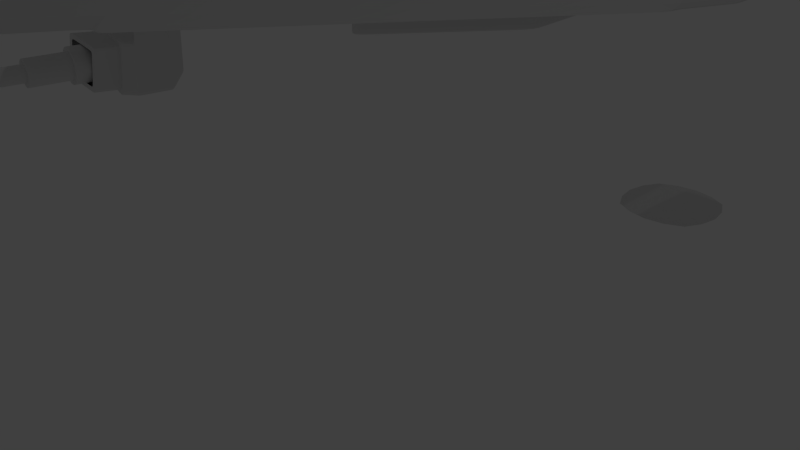 # Source: nave1.blend  (saved by Blender 2.75.0; exported with 4.5.12 LTS)
import bpy
from mathutils import Matrix  # noqa: F401  (used for matrix-valued properties, if any)

bpy.ops.wm.read_factory_settings(use_empty=True)
scene = bpy.context.scene
scene.name = 'Scene'

# ---- collections
col_collection_1 = bpy.data.collections.new('Collection 1'); scene.collection.children.link(col_collection_1)

# ---- materials (node trees are filled in below, after node groups)
mat_material = bpy.data.materials.new('Material')
mat_material.alpha_threshold = 0.0
mat_material.use_transparent_shadow = False
mat_material.roughness = 0.5
mat_material.line_color = (0.0, 0.0, 0.0, 1.0)

# ---- material node trees

# ---- world
world_world = bpy.data.worlds.new('World'); scene.world = world_world
world_world.color = (0.05088, 0.05088, 0.05088)
world_world.use_sun_shadow = False
world_world.sun_shadow_jitter_overblur = 0.0
world_world.cycles.sampling_method = 'MANUAL'
world_world.cycles.sample_map_resolution = 256

# ---- cameras
cam_camera = bpy.data.cameras.new('Camera')
cam_camera.clip_end = 100.0
cam_camera.lens = 35.0
cam_camera.sensor_width = 32.0
cam_camera.sensor_height = 18.0
cam_camera.ortho_scale = 7.314
cam_camera.dof.focus_distance = 0.0
cam_camera.dof.aperture_fstop = 128.0

# ---- lights
light_lamp = bpy.data.lights.new('Lamp', 'POINT')
light_lamp.transmission_factor = 0.0
light_lamp.cutoff_distance = 30.0
light_lamp.energy = 100.0
light_lamp.shadow_buffer_clip_start = 1.001
light_lamp.shadow_soft_size = 0.1
light_lamp.shadow_maximum_resolution = 0.006
light_lamp.use_absolute_resolution = True
light_lamp.cycles.use_multiple_importance_sampling = False

# ---- meshes
me_cube_021 = bpy.data.meshes.new('Cube.021')
me_cube_021.from_pydata([(-1.0, -1.0, -1.0), (-1.0, -1.0, 1.0), (-1.0, 1.0, -1.0), (-1.0, 1.0, 1.0), (1.0, -1.0, -1.0), (1.0, -1.0, 1.0), (1.0, 1.0, -1.0), (1.0, 1.0, 1.0)], [], [(1, 3, 2, 0), (3, 7, 6, 2), (7, 5, 4, 6), (5, 1, 0, 4), (0, 2, 6, 4), (5, 7, 3, 1)])
me_cube_021.use_remesh_preserve_volume = False
me_cube_021.use_remesh_preserve_attributes = False
me_cube_021.use_mirror_vertex_groups = False
me_cube_021.update()
me_cube_020 = bpy.data.meshes.new('Cube.020')
me_cube_020.from_pydata([(-0.8041, -1.0, -0.8041), (-0.8041, -1.0, 0.8041), (-1.0, 1.0, -1.0), (-1.0, 1.0, 1.0), (0.8041, -1.0, -0.8041), (0.8041, -1.0, 0.8041), (1.0, 1.0, -1.0), (1.0, 1.0, 1.0), (-1.0, -1.0, -1.0), (-1.0, -1.0, 1.0), (1.0, -1.0, 1.0), (1.0, -1.0, -1.0), (-0.8041, 0.7447, -0.8041), (-0.8041, 0.7447, 0.8041), (0.8041, 0.7447, 0.8041), (0.8041, 0.7447, -0.8041)], [], [(9, 3, 2, 8), (3, 7, 6, 2), (7, 10, 11, 6), (5, 1, 13, 14), (8, 2, 6, 11), (10, 7, 3, 9), (0, 1, 9, 8), (5, 4, 11, 10), (1, 5, 10, 9), (4, 0, 8, 11), (14, 13, 12, 15), (1, 0, 12, 13), (0, 4, 15, 12), (4, 5, 14, 15)])
me_cube_020.use_remesh_preserve_volume = False
me_cube_020.use_remesh_preserve_attributes = False
me_cube_020.use_mirror_vertex_groups = False
me_cube_020.update()
me_cube_001 = bpy.data.meshes.new('Cube.001')
me_cube_001.from_pydata([(-1.0, -1.0, -1.0), (-1.0, -1.0, 1.0), (-1.0, 1.0, -1.0), (-1.0, 1.0, 1.0), (1.0, -1.0, -1.0), (1.0, -1.0, 1.0), (1.0, 1.0, -1.0), (1.0, 1.0, 1.0)], [], [(1, 3, 2, 0), (3, 7, 6, 2), (7, 5, 4, 6), (5, 1, 0, 4), (0, 2, 6, 4), (5, 7, 3, 1)])
me_cube_001.use_remesh_preserve_volume = False
me_cube_001.use_remesh_preserve_attributes = False
me_cube_001.use_mirror_vertex_groups = False
me_cube_001.update()
me_cylinder_003 = bpy.data.meshes.new('Cylinder.003')
me_cylinder_003.from_pydata([(-2.044e-08, 1.293, -1.159), (-1.249e-07, 0.7972, 1.153), (0.2522, 1.268, -1.159), (0.1555, 0.7819, 1.153), (0.4947, 1.194, -1.159), (0.3051, 0.7365, 1.153), (0.7181, 1.075, -1.159), (0.4429, 0.6629, 1.153), (0.914, 0.914, -1.159), (0.5637, 0.5637, 1.153), (1.075, 0.7181, -1.159), (0.6629, 0.4429, 1.153), (1.194, 0.4947, -1.159), (0.7365, 0.3051, 1.153), (1.268, 0.2522, -1.159), (0.7819, 0.1555, 1.153), (1.293, 3.382e-08, -1.159), (0.7972, 1.33e-08, 1.153), (1.268, -0.2522, -1.159), (0.7819, -0.1555, 1.153), (1.194, -0.4947, -1.159), (0.7365, -0.3051, 1.153), (1.075, -0.7181, -1.159), (0.6629, -0.4429, 1.153), (0.914, -0.914, -1.159), (0.5637, -0.5637, 1.153), (0.7181, -1.075, -1.159), (0.4429, -0.6629, 1.153), (0.4947, -1.194, -1.159), (0.3051, -0.7365, 1.153), (0.2522, -1.268, -1.159), (0.1555, -0.7819, 1.153), (-4.416e-07, -1.293, -1.159), (-2.729e-07, -0.7972, 1.153), (-0.2522, -1.268, -1.159), (-0.1555, -0.7819, 1.153), (-0.4947, -1.194, -1.159), (-0.3051, -0.7365, 1.153), (-0.7181, -1.075, -1.159), (-0.4429, -0.6629, 1.153), (-0.914, -0.914, -1.159), (-0.5637, -0.5637, 1.153), (-1.075, -0.7181, -1.159), (-0.6629, -0.4429, 1.153), (-1.194, -0.4947, -1.159), (-0.7365, -0.3051, 1.153), (-1.268, -0.2522, -1.159), (-0.7819, -0.1555, 1.153), (-1.293, 1.184e-06, -1.159), (-0.7972, 7.63e-07, 1.153), (-1.268, 0.2522, -1.159), (-0.7819, 0.1555, 1.153), (-1.194, 0.4947, -1.159), (-0.7365, 0.3051, 1.153), (-1.075, 0.7181, -1.159), (-0.6629, 0.4429, 1.153), (-0.914, 0.914, -1.159), (-0.5637, 0.5637, 1.153), (-0.7181, 1.075, -1.159), (-0.4429, 0.6629, 1.153), (-0.4947, 1.194, -1.159), (-0.3051, 0.7365, 1.153), (-0.2522, 1.268, -1.159), (-0.1555, 0.7819, 1.153), (0.2098, 1.055, 1.11), (-5.281e-09, 1.076, 1.11), (0.4116, 0.9937, 1.11), (0.5976, 0.8943, 1.11), (0.7606, 0.7606, 1.11), (0.8943, 0.5976, 1.11), (0.9937, 0.4116, 1.11), (1.055, 0.2098, 1.11), (1.076, 6.473e-08, 1.11), (1.055, -0.2098, 1.11), (0.9937, -0.4116, 1.11), (0.8943, -0.5976, 1.11), (0.7606, -0.7606, 1.11), (0.5976, -0.8943, 1.11), (0.4116, -0.9937, 1.11), (0.2098, -1.055, 1.11), (-3.558e-07, -1.076, 1.11), (-0.2098, -1.055, 1.11), (-0.4116, -0.9937, 1.11), (-0.5976, -0.8943, 1.11), (-0.7606, -0.7606, 1.11), (-0.8943, -0.5976, 1.11), (-0.9937, -0.4116, 1.11), (-1.055, -0.2098, 1.11), (-1.076, 1.022e-06, 1.11), (-1.055, 0.2098, 1.11), (-0.9937, 0.4116, 1.11), (-0.8943, 0.5976, 1.11), (-0.7606, 0.7606, 1.11), (-0.5976, 0.8943, 1.11), (-0.4116, 0.9937, 1.11), (-0.2098, 1.055, 1.11), (0.2012, 1.011, -0.4561), (-1.82e-07, 1.031, -0.4561), (0.3946, 0.9527, -0.4561), (0.5729, 0.8574, -0.4561), (0.7292, 0.7292, -0.4561), (0.8574, 0.5729, -0.4561), (0.9527, 0.3946, -0.4561), (1.011, 0.2012, -0.4561), (1.031, -4.676e-08, -0.4561), (1.011, -0.2012, -0.4561), (0.9527, -0.3946, -0.4561), (0.8574, -0.5729, -0.4561), (0.7292, -0.7292, -0.4561), (0.5729, -0.8574, -0.4561), (0.3946, -0.9527, -0.4561), (0.2012, -1.011, -0.4561), (-3.735e-07, -1.031, -0.4561), (-0.2012, -1.011, -0.4561), (-0.3946, -0.9527, -0.4561), (-0.5729, -0.8574, -0.4561), (-0.7292, -0.7292, -0.4561), (-0.8574, -0.5729, -0.4561), (-0.9527, -0.3946, -0.4561), (-1.011, -0.2012, -0.4561), (-1.031, 9.229e-07, -0.4561), (-1.011, 0.2012, -0.4561), (-0.9527, 0.3946, -0.4561), (-0.8574, 0.5729, -0.4561), (-0.7292, 0.7292, -0.4561), (-0.5729, 0.8574, -0.4561), (-0.3946, 0.9527, -0.4561), (-0.2012, 1.011, -0.4561)], [], [(0, 65, 64, 2), (2, 64, 66, 4), (4, 66, 67, 6), (6, 67, 68, 8), (8, 68, 69, 10), (10, 69, 70, 12), (12, 70, 71, 14), (14, 71, 72, 16), (16, 72, 73, 18), (18, 73, 74, 20), (20, 74, 75, 22), (22, 75, 76, 24), (24, 76, 77, 26), (26, 77, 78, 28), (28, 78, 79, 30), (30, 79, 80, 32), (32, 80, 81, 34), (34, 81, 82, 36), (36, 82, 83, 38), (38, 83, 84, 40), (40, 84, 85, 42), (42, 85, 86, 44), (44, 86, 87, 46), (46, 87, 88, 48), (48, 88, 89, 50), (50, 89, 90, 52), (52, 90, 91, 54), (54, 91, 92, 56), (56, 92, 93, 58), (58, 93, 94, 60), (63, 61, 126, 127), (62, 95, 65, 0), (60, 94, 95, 62), (0, 2, 4, 6, 8, 10, 12, 14, 16, 18, 20, 22, 24, 26, 28, 30, 32, 34, 36, 38, 40, 42, 44, 46, 48, 50, 52, 54, 56, 58, 60, 62), (1, 3, 64, 65), (3, 5, 66, 64), (5, 7, 67, 66), (7, 9, 68, 67), (9, 11, 69, 68), (11, 13, 70, 69), (13, 15, 71, 70), (15, 17, 72, 71), (17, 19, 73, 72), (19, 21, 74, 73), (21, 23, 75, 74), (23, 25, 76, 75), (25, 27, 77, 76), (27, 29, 78, 77), (29, 31, 79, 78), (31, 33, 80, 79), (33, 35, 81, 80), (35, 37, 82, 81), (37, 39, 83, 82), (39, 41, 84, 83), (41, 43, 85, 84), (43, 45, 86, 85), (45, 47, 87, 86), (47, 49, 88, 87), (49, 51, 89, 88), (51, 53, 90, 89), (53, 55, 91, 90), (55, 57, 92, 91), (57, 59, 93, 92), (59, 61, 94, 93), (61, 63, 95, 94), (63, 1, 65, 95), (96, 97, 127, 126, 125, 124, 123, 122, 121, 120, 119, 118, 117, 116, 115, 114, 113, 112, 111, 110, 109, 108, 107, 106, 105, 104, 103, 102, 101, 100, 99, 98), (37, 35, 113, 114), (11, 9, 100, 101), (1, 63, 127, 97), (39, 37, 114, 115), (13, 11, 101, 102), (41, 39, 115, 116), (15, 13, 102, 103), (43, 41, 116, 117), (17, 15, 103, 104), (45, 43, 117, 118), (19, 17, 104, 105), (47, 45, 118, 119), (21, 19, 105, 106), (49, 47, 119, 120), (23, 21, 106, 107), (51, 49, 120, 121), (25, 23, 107, 108), (53, 51, 121, 122), (27, 25, 108, 109), (55, 53, 122, 123), (29, 27, 109, 110), (3, 1, 97, 96), (57, 55, 123, 124), (31, 29, 110, 111), (5, 3, 96, 98), (59, 57, 124, 125), (33, 31, 111, 112), (7, 5, 98, 99), (61, 59, 125, 126), (35, 33, 112, 113), (9, 7, 99, 100)])
me_cylinder_003.use_remesh_preserve_volume = False
me_cylinder_003.use_remesh_preserve_attributes = False
me_cylinder_003.use_mirror_vertex_groups = False
me_cylinder_003.update()
me_cylinder_002 = bpy.data.meshes.new('Cylinder.002')
me_cylinder_002.from_pydata([(0.0, 1.0, -1.0), (-9.408e-08, 0.7536, 1.0), (0.1951, 0.9808, -1.0), (0.147, 0.7391, 1.0), (0.3827, 0.9239, -1.0), (0.2884, 0.6962, 1.0), (0.5556, 0.8315, -1.0), (0.4187, 0.6266, 1.0), (0.7071, 0.7071, -1.0), (0.5329, 0.5329, 1.0), (0.8315, 0.5556, -1.0), (0.6266, 0.4187, 1.0), (0.9239, 0.3827, -1.0), (0.6962, 0.2884, 1.0), (0.9808, 0.1951, -1.0), (0.7391, 0.147, 1.0), (1.0, 7.55e-08, -1.0), (0.7536, 3.768e-08, 1.0), (0.9808, -0.1951, -1.0), (0.7391, -0.147, 1.0), (0.9239, -0.3827, -1.0), (0.6962, -0.2884, 1.0), (0.8315, -0.5556, -1.0), (0.6266, -0.4187, 1.0), (0.7071, -0.7071, -1.0), (0.5329, -0.5329, 1.0), (0.5556, -0.8315, -1.0), (0.4187, -0.6266, 1.0), (0.3827, -0.9239, -1.0), (0.2884, -0.6962, 1.0), (0.1951, -0.9808, -1.0), (0.147, -0.7391, 1.0), (-3.258e-07, -1.0, -1.0), (-2.502e-07, -0.7536, 1.0), (-0.1951, -0.9808, -1.0), (-0.147, -0.7391, 1.0), (-0.3827, -0.9239, -1.0), (-0.2884, -0.6962, 1.0), (-0.5556, -0.8315, -1.0), (-0.4187, -0.6266, 1.0), (-0.7071, -0.7071, -1.0), (-0.5329, -0.5329, 1.0), (-0.8315, -0.5556, -1.0), (-0.6266, -0.4187, 1.0), (-0.9239, -0.3827, -1.0), (-0.6962, -0.2884, 1.0), (-0.9808, -0.1951, -1.0), (-0.7391, -0.147, 1.0), (-1.0, 9.656e-07, -1.0), (-0.7536, 7.405e-07, 1.0), (-0.9808, 0.1951, -1.0), (-0.7391, 0.147, 1.0), (-0.9239, 0.3827, -1.0), (-0.6962, 0.2884, 1.0), (-0.8315, 0.5556, -1.0), (-0.6266, 0.4187, 1.0), (-0.7071, 0.7071, -1.0), (-0.5329, 0.5329, 1.0), (-0.5556, 0.8315, -1.0), (-0.4187, 0.6266, 1.0), (-0.3827, 0.9239, -1.0), (-0.2884, 0.6962, 1.0), (-0.1951, 0.9808, -1.0), (-0.147, 0.7391, 1.0), (0.1951, 0.9808, 1.0), (0.0, 1.0, 1.0), (0.3827, 0.9239, 1.0), (0.5556, 0.8315, 1.0), (0.7071, 0.7071, 1.0), (0.8315, 0.5556, 1.0), (0.9239, 0.3827, 1.0), (0.9808, 0.1951, 1.0), (1.0, 7.55e-08, 1.0), (0.9808, -0.1951, 1.0), (0.9239, -0.3827, 1.0), (0.8315, -0.5556, 1.0), (0.7071, -0.7071, 1.0), (0.5556, -0.8315, 1.0), (0.3827, -0.9239, 1.0), (0.1951, -0.9808, 1.0), (-3.258e-07, -1.0, 1.0), (-0.1951, -0.9808, 1.0), (-0.3827, -0.9239, 1.0), (-0.5556, -0.8315, 1.0), (-0.7071, -0.7071, 1.0), (-0.8315, -0.5556, 1.0), (-0.9239, -0.3827, 1.0), (-0.9808, -0.1951, 1.0), (-1.0, 9.656e-07, 1.0), (-0.9808, 0.1951, 1.0), (-0.9239, 0.3827, 1.0), (-0.8315, 0.5556, 1.0), (-0.7071, 0.7071, 1.0), (-0.5556, 0.8315, 1.0), (-0.3827, 0.9239, 1.0), (-0.1951, 0.9808, 1.0), (0.09466, 0.4759, 3.292), (-1.857e-07, 0.4852, 3.292), (0.1857, 0.4483, 3.292), (0.2696, 0.4035, 3.292), (0.3431, 0.3431, 3.292), (0.4035, 0.2696, 3.292), (0.4483, 0.1857, 3.292), (0.4759, 0.09466, 3.292), (0.4852, -1.131e-07, 3.292), (0.4759, -0.09466, 3.292), (0.4483, -0.1857, 3.292), (0.4035, -0.2696, 3.292), (0.3431, -0.3431, 3.292), (0.2696, -0.4035, 3.292), (0.1857, -0.4483, 3.292), (0.09466, -0.4759, 3.292), (-1.369e-07, -0.4852, 3.292), (-0.09466, -0.4759, 3.292), (-0.1857, -0.4483, 3.292), (-0.2696, -0.4035, 3.292), (-0.3431, -0.3431, 3.292), (-0.4035, -0.2696, 3.292), (-0.4483, -0.1857, 3.292), (-0.4759, -0.09466, 3.292), (-0.4852, 4.169e-07, 3.292), (-0.4759, 0.09466, 3.292), (-0.4483, 0.1857, 3.292), (-0.4035, 0.2696, 3.292), (-0.3431, 0.3431, 3.292), (-0.2696, 0.4035, 3.292), (-0.1857, 0.4483, 3.292), (-0.09466, 0.4759, 3.292), (0.147, 0.7391, 3.292), (-9.43e-08, 0.7536, 3.292), (0.2884, 0.6962, 3.292), (0.4187, 0.6266, 3.292), (0.5329, 0.5329, 3.292), (0.6266, 0.4187, 3.292), (0.6962, 0.2884, 3.292), (0.7391, 0.147, 3.292), (0.7536, -6.29e-08, 3.292), (0.7391, -0.147, 3.292), (0.6962, -0.2884, 3.292), (0.6266, -0.4187, 3.292), (0.5329, -0.5329, 3.292), (0.4187, -0.6266, 3.292), (0.2884, -0.6962, 3.292), (0.147, -0.7391, 3.292), (-2.504e-07, -0.7536, 3.292), (-0.147, -0.7391, 3.292), (-0.2884, -0.6962, 3.292), (-0.4187, -0.6266, 3.292), (-0.5329, -0.5329, 3.292), (-0.6266, -0.4187, 3.292), (-0.6962, -0.2884, 3.292), (-0.7391, -0.147, 3.292), (-0.7536, 6.4e-07, 3.292), (-0.7391, 0.147, 3.292), (-0.6962, 0.2884, 3.292), (-0.6266, 0.4187, 3.292), (-0.5329, 0.5329, 3.292), (-0.4187, 0.6266, 3.292), (-0.2884, 0.6962, 3.292), (-0.147, 0.7391, 3.292), (0.04663, 0.2344, 7.04), (-1.258e-06, 0.239, 7.04), (0.09147, 0.2208, 7.04), (0.1328, 0.1987, 7.04), (0.169, 0.169, 7.04), (0.1987, 0.1328, 7.04), (0.2208, 0.09147, 7.04), (0.2344, 0.04663, 7.04), (0.239, 1.013e-07, 7.04), (0.2344, -0.04663, 7.04), (0.2208, -0.09147, 7.04), (0.1987, -0.1328, 7.04), (0.169, -0.169, 7.04), (0.1328, -0.1987, 7.04), (0.09147, -0.2208, 7.04), (0.04663, -0.2344, 7.04), (-9.843e-07, -0.239, 7.04), (-0.04663, -0.2344, 7.04), (-0.09147, -0.2208, 7.04), (-0.1328, -0.1987, 7.04), (-0.169, -0.169, 7.04), (-0.1987, -0.1328, 7.04), (-0.2208, -0.09147, 7.04), (-0.2344, -0.04663, 7.04), (-0.239, 4.508e-07, 7.04), (-0.2344, 0.04663, 7.04), (-0.2208, 0.09147, 7.04), (-0.1987, 0.1328, 7.04), (-0.169, 0.169, 7.04), (-0.1328, 0.1987, 7.04), (-0.09147, 0.2208, 7.04), (-0.04663, 0.2344, 7.04), (0.09466, 0.4759, 7.04), (-1.115e-06, 0.4852, 7.04), (0.1857, 0.4483, 7.04), (0.2696, 0.4035, 7.04), (0.3431, 0.3431, 7.04), (0.4035, 0.2696, 7.04), (0.4483, 0.1857, 7.04), (0.4759, 0.09466, 7.04), (0.4852, 1.272e-07, 7.04), (0.4759, -0.09466, 7.04), (0.4483, -0.1857, 7.04), (0.4035, -0.2696, 7.04), (0.3431, -0.3431, 7.04), (0.2696, -0.4035, 7.04), (0.1857, -0.4483, 7.04), (0.09466, -0.4759, 7.04), (-1.066e-06, -0.4852, 7.04), (-0.09466, -0.4759, 7.04), (-0.1857, -0.4483, 7.04), (-0.2696, -0.4035, 7.04), (-0.3431, -0.3431, 7.04), (-0.4035, -0.2696, 7.04), (-0.4483, -0.1857, 7.04), (-0.4759, -0.09466, 7.04), (-0.4852, 6.572e-07, 7.04), (-0.4759, 0.09466, 7.04), (-0.4483, 0.1857, 7.04), (-0.4035, 0.2696, 7.04), (-0.3431, 0.3431, 7.04), (-0.2696, 0.4035, 7.04), (-0.1857, 0.4483, 7.04), (-0.09466, 0.4759, 7.04), (0.04663, 0.2344, 11.34), (1.532e-06, 0.239, 11.34), (0.09147, 0.2208, 11.34), (0.1328, 0.1987, 11.34), (0.169, 0.169, 11.34), (0.1987, 0.1328, 11.34), (0.2208, 0.09147, 11.34), (0.2344, 0.04663, 11.34), (0.239, -3.345e-07, 11.34), (0.2344, -0.04663, 11.34), (0.2208, -0.09147, 11.34), (0.1987, -0.1328, 11.34), (0.169, -0.169, 11.34), (0.1328, -0.1987, 11.34), (0.09147, -0.2208, 11.34), (0.04663, -0.2344, 11.34), (1.805e-06, -0.239, 11.34), (-0.04663, -0.2344, 11.34), (-0.09147, -0.2208, 11.34), (-0.1328, -0.1987, 11.34), (-0.169, -0.169, 11.34), (-0.1987, -0.1328, 11.34), (-0.2208, -0.09147, 11.34), (-0.2344, -0.04663, 11.34), (-0.239, 1.491e-08, 11.34), (-0.2344, 0.04663, 11.34), (-0.2208, 0.09147, 11.34), (-0.1987, 0.1328, 11.34), (-0.169, 0.169, 11.34), (-0.1328, 0.1987, 11.34), (-0.09147, 0.2208, 11.34), (-0.04663, 0.2344, 11.34)], [], [(0, 65, 64, 2), (2, 64, 66, 4), (4, 66, 67, 6), (6, 67, 68, 8), (8, 68, 69, 10), (10, 69, 70, 12), (12, 70, 71, 14), (14, 71, 72, 16), (16, 72, 73, 18), (18, 73, 74, 20), (20, 74, 75, 22), (22, 75, 76, 24), (24, 76, 77, 26), (26, 77, 78, 28), (28, 78, 79, 30), (30, 79, 80, 32), (32, 80, 81, 34), (34, 81, 82, 36), (36, 82, 83, 38), (38, 83, 84, 40), (40, 84, 85, 42), (42, 85, 86, 44), (44, 86, 87, 46), (46, 87, 88, 48), (48, 88, 89, 50), (50, 89, 90, 52), (52, 90, 91, 54), (54, 91, 92, 56), (56, 92, 93, 58), (58, 93, 94, 60), (55, 53, 154, 155), (62, 95, 65, 0), (60, 94, 95, 62), (0, 2, 4, 6, 8, 10, 12, 14, 16, 18, 20, 22, 24, 26, 28, 30, 32, 34, 36, 38, 40, 42, 44, 46, 48, 50, 52, 54, 56, 58, 60, 62), (1, 3, 64, 65), (3, 5, 66, 64), (5, 7, 67, 66), (7, 9, 68, 67), (9, 11, 69, 68), (11, 13, 70, 69), (13, 15, 71, 70), (15, 17, 72, 71), (17, 19, 73, 72), (19, 21, 74, 73), (21, 23, 75, 74), (23, 25, 76, 75), (25, 27, 77, 76), (27, 29, 78, 77), (29, 31, 79, 78), (31, 33, 80, 79), (33, 35, 81, 80), (35, 37, 82, 81), (37, 39, 83, 82), (39, 41, 84, 83), (41, 43, 85, 84), (43, 45, 86, 85), (45, 47, 87, 86), (47, 49, 88, 87), (49, 51, 89, 88), (51, 53, 90, 89), (53, 55, 91, 90), (55, 57, 92, 91), (57, 59, 93, 92), (59, 61, 94, 93), (61, 63, 95, 94), (63, 1, 65, 95), (117, 116, 212, 213), (29, 27, 141, 142), (3, 1, 129, 128), (57, 55, 155, 156), (31, 29, 142, 143), (5, 3, 128, 130), (59, 57, 156, 157), (33, 31, 143, 144), (7, 5, 130, 131), (61, 59, 157, 158), (35, 33, 144, 145), (9, 7, 131, 132), (63, 61, 158, 159), (37, 35, 145, 146), (11, 9, 132, 133), (1, 63, 159, 129), (39, 37, 146, 147), (13, 11, 133, 134), (41, 39, 147, 148), (15, 13, 134, 135), (43, 41, 148, 149), (17, 15, 135, 136), (45, 43, 149, 150), (19, 17, 136, 137), (47, 45, 150, 151), (21, 19, 137, 138), (49, 47, 151, 152), (23, 21, 138, 139), (51, 49, 152, 153), (25, 23, 139, 140), (53, 51, 153, 154), (27, 25, 140, 141), (97, 96, 128, 129), (96, 98, 130, 128), (98, 99, 131, 130), (99, 100, 132, 131), (100, 101, 133, 132), (101, 102, 134, 133), (102, 103, 135, 134), (103, 104, 136, 135), (104, 105, 137, 136), (105, 106, 138, 137), (106, 107, 139, 138), (107, 108, 140, 139), (108, 109, 141, 140), (109, 110, 142, 141), (110, 111, 143, 142), (111, 112, 144, 143), (112, 113, 145, 144), (113, 114, 146, 145), (114, 115, 147, 146), (115, 116, 148, 147), (116, 117, 149, 148), (117, 118, 150, 149), (118, 119, 151, 150), (119, 120, 152, 151), (120, 121, 153, 152), (121, 122, 154, 153), (122, 123, 155, 154), (123, 124, 156, 155), (124, 125, 157, 156), (125, 126, 158, 157), (126, 127, 159, 158), (127, 97, 129, 159), (187, 186, 250, 251), (104, 103, 199, 200), (118, 117, 213, 214), (105, 104, 200, 201), (119, 118, 214, 215), (106, 105, 201, 202), (120, 119, 215, 216), (107, 106, 202, 203), (121, 120, 216, 217), (108, 107, 203, 204), (122, 121, 217, 218), (109, 108, 204, 205), (123, 122, 218, 219), (110, 109, 205, 206), (96, 97, 193, 192), (124, 123, 219, 220), (111, 110, 206, 207), (98, 96, 192, 194), (125, 124, 220, 221), (112, 111, 207, 208), (99, 98, 194, 195), (126, 125, 221, 222), (113, 112, 208, 209), (100, 99, 195, 196), (127, 126, 222, 223), (114, 113, 209, 210), (101, 100, 196, 197), (97, 127, 223, 193), (115, 114, 210, 211), (102, 101, 197, 198), (116, 115, 211, 212), (103, 102, 198, 199), (161, 160, 192, 193), (160, 162, 194, 192), (162, 163, 195, 194), (163, 164, 196, 195), (164, 165, 197, 196), (165, 166, 198, 197), (166, 167, 199, 198), (167, 168, 200, 199), (168, 169, 201, 200), (169, 170, 202, 201), (170, 171, 203, 202), (171, 172, 204, 203), (172, 173, 205, 204), (173, 174, 206, 205), (174, 175, 207, 206), (175, 176, 208, 207), (176, 177, 209, 208), (177, 178, 210, 209), (178, 179, 211, 210), (179, 180, 212, 211), (180, 181, 213, 212), (181, 182, 214, 213), (182, 183, 215, 214), (183, 184, 216, 215), (184, 185, 217, 216), (185, 186, 218, 217), (186, 187, 219, 218), (187, 188, 220, 219), (188, 189, 221, 220), (189, 190, 222, 221), (190, 191, 223, 222), (191, 161, 193, 223), (224, 225, 255, 254, 253, 252, 251, 250, 249, 248, 247, 246, 245, 244, 243, 242, 241, 240, 239, 238, 237, 236, 235, 234, 233, 232, 231, 230, 229, 228, 227, 226), (174, 173, 237, 238), (160, 161, 225, 224), (188, 187, 251, 252), (175, 174, 238, 239), (162, 160, 224, 226), (189, 188, 252, 253), (176, 175, 239, 240), (163, 162, 226, 227), (190, 189, 253, 254), (177, 176, 240, 241), (164, 163, 227, 228), (191, 190, 254, 255), (178, 177, 241, 242), (165, 164, 228, 229), (161, 191, 255, 225), (179, 178, 242, 243), (166, 165, 229, 230), (180, 179, 243, 244), (167, 166, 230, 231), (181, 180, 244, 245), (168, 167, 231, 232), (182, 181, 245, 246), (169, 168, 232, 233), (183, 182, 246, 247), (170, 169, 233, 234), (184, 183, 247, 248), (171, 170, 234, 235), (185, 184, 248, 249), (172, 171, 235, 236), (186, 185, 249, 250), (173, 172, 236, 237)])
me_cylinder_002.use_remesh_preserve_volume = False
me_cylinder_002.use_remesh_preserve_attributes = False
me_cylinder_002.use_mirror_vertex_groups = False
me_cylinder_002.update()
me_cube = bpy.data.meshes.new('Cube')
me_cube.from_pydata([(-0.7318, -0.9714, -0.6469), (-1.808, 0.7623, -0.6425), (-0.2008, -0.7346, 1.008), (-1.836, 1.882, 0.9587), (-0.1536, -4.096, -0.3699), (-0.1536, -4.108, -0.2424), (-1.0, 6.382, -0.6425), (-1.146, 6.304, 0.9663), (-4.834, 3.538, -0.4174), (-4.43, 4.528, 0.21), (-4.283, 9.138, -0.4736), (-4.096, 8.604, 0.1309), (-7.159, 8.394, -0.4459), (-7.099, 8.439, -0.1911), (-6.933, 8.687, -0.4084), (-7.654, 12.02, -0.3527), (-0.8538, 8.159, -0.3062), (-0.8538, 8.159, 0.8538), (-1.0, 8.159, -0.6425), (-0.1462, 8.159, -0.4964), (-1.0, 8.159, 1.0), (-0.1462, 7.664, -0.5439), (-0.1462, 8.159, 0.8538), (-0.1462, 7.664, 0.8063), (-0.8538, 7.664, -0.3538), (-0.8538, 7.664, 0.8063), (-1.468, 1.402, 0.9697), (-4.35, 8.844, 0.09008), (-4.678, 4.816, 0.1653), (-1.107, 6.302, 0.8012), (-1.95, 2.364, 0.7371), (-4.056, 8.602, -0.03415), (-4.157, 4.616, 0.09956), (-1.0, 6.382, 1.0), (-4.283, 9.138, -0.4736), (-4.222, 8.893, -0.09364), (-7.159, 8.394, -0.4459), (-7.164, 8.393, -0.4101), (-6.933, 8.687, -0.4084), (-7.778, 12.36, -0.5944), (-1.171, 1.949, 1.081), (-0.02894, 1.141, 1.524), (-0.2738, -0.8568, 0.9285), (-0.02879, -0.7157, 1.037), (-0.02378, 1.168, 1.188), (-0.02364, -0.6889, 0.7011), (-1.45, 1.464, 0.7229), (-0.1925, -0.6992, 0.694), (0.7318, -0.9714, -0.6469), (1.808, 0.7623, -0.6425), (0.3354, -0.7633, 0.9341), (1.836, 1.882, 0.9587), (0.0, 1.0, -0.6425), (0.0, -0.9714, -0.6469), (-0.3864, 1.785, 1.416), (0.07834, -0.8219, 1.018), (0.0, -4.096, -0.3699), (0.1536, -4.096, -0.3699), (0.1536, -4.108, -0.2424), (0.0, -4.108, -0.2424), (0.0, 6.382, -0.6425), (1.0, 6.382, -0.6425), (1.146, 6.304, 0.9663), (4.834, 3.538, -0.4174), (4.43, 4.528, 0.21), (4.283, 9.138, -0.4736), (4.096, 8.604, 0.1309), (7.164, 8.394, -0.4348), (7.098, 8.439, -0.1813), (6.937, 8.687, -0.4017), (7.657, 12.02, -0.3322), (0.0, 8.159, -0.6425), (0.8538, 8.159, -0.3062), (0.8538, 8.159, 0.8538), (0.0, 8.159, 1.0), (1.0, 8.159, -0.6425), (0.1462, 8.159, -0.4964), (1.0, 8.159, 1.0), (0.1462, 7.664, -0.5439), (0.1462, 8.159, 0.8538), (0.1462, 7.664, 0.8063), (0.8538, 7.664, -0.3538), (0.8538, 7.664, 0.8063), (1.468, 1.402, 0.9697), (4.35, 8.844, 0.09008), (4.678, 4.816, 0.1653), (1.107, 6.302, 0.8012), (1.962, 2.403, 0.7325), (4.056, 8.602, -0.03415), (4.138, 4.623, 0.104), (0.0, 6.382, 1.0), (1.0, 6.382, 1.0), (4.283, 9.138, -0.4736), (4.222, 8.893, -0.09364), (7.164, 8.394, -0.4348), (7.168, 8.393, -0.399), (6.937, 8.687, -0.4017), (7.785, 12.36, -0.5715), (1.23, 1.901, 1.076), (0.1819, 1.131, 1.498), (0.3968, -0.8791, 0.8711), (0.1806, -0.7291, 1.003), (0.1521, 1.16, 1.167), (0.151, -0.6997, 0.6736), (1.45, 1.464, 0.7229), (0.3093, -0.7244, 0.6294), (-0.2572, 9.487, -0.3992), (-0.2572, 9.487, 0.6953), (-0.7428, 9.487, -0.2687), (-0.7428, 9.487, 0.6953), (0.2572, 9.487, -0.3992), (0.2572, 9.487, 0.6953), (0.7428, 9.487, -0.2687), (0.7428, 9.487, 0.6953), (-0.1462, 9.487, -0.5439), (-0.1462, 9.487, 0.8063), (-0.8538, 9.487, -0.3538), (-0.8538, 9.487, 0.8063), (0.1462, 9.487, -0.5439), (0.1462, 9.487, 0.8063), (0.8538, 9.487, -0.3538), (0.8538, 9.487, 0.8063), (-0.2572, 8.784, -0.3992), (-0.2572, 8.784, 0.6953), (-0.7428, 8.784, -0.2687), (-0.7428, 8.784, 0.6953), (0.2572, 8.784, -0.3992), (0.2572, 8.784, 0.6953), (0.7428, 8.784, -0.2687), (0.7428, 8.784, 0.6953), (-4.222, 8.893, 0.0965), (-4.584, 4.452, 0.1743), (-7.825, 12.36, -0.4102), (-7.211, 8.393, -0.2258), (4.222, 8.893, 0.0965), (4.584, 4.452, 0.1743), (7.829, 12.36, -0.3865), (7.211, 8.393, -0.2139), (-4.35, 8.843, -0.0252), (-4.678, 4.815, 0.05007), (-7.626, 12.02, -0.4644), (-7.07, 8.438, -0.3028), (4.35, 8.843, -0.0252), (4.678, 4.815, 0.05007), (7.63, 12.02, -0.4444), (7.072, 8.438, -0.2935), (-1.094, 5.726, -0.6425), (0.0, 5.754, -0.6425), (-4.347, 8.485, -0.467), (-4.264, 8.375, 0.1056), (-6.96, 8.653, -0.4128), (-7.754, 11.9, -0.3887), (-1.227, 5.788, 0.9654), (-4.135, 8.128, 0.1402), (-1.431, 5.686, 0.7426), (-3.906, 7.677, 0.04038), (-6.96, 8.653, -0.4128), (-7.707, 11.9, -0.5729), (1.094, 5.726, -0.6425), (4.347, 8.485, -0.467), (4.264, 8.375, 0.1056), (6.964, 8.653, -0.4056), (7.757, 11.9, -0.3663), (1.227, 5.788, 0.9654), (4.135, 8.128, 0.1402), (1.451, 5.678, 0.7379), (3.89, 7.641, 0.0457), (6.964, 8.653, -0.4056), (7.713, 11.9, -0.5514), (-4.388, 8.374, 0.09887), (-7.589, 11.6, -0.3338), (4.388, 8.374, 0.09887), (7.592, 11.6, -0.3146), (-4.388, 8.373, -0.01642), (-7.561, 11.6, -0.4455), (4.388, 8.373, -0.01642), (7.565, 11.6, -0.4268), (-1.0, 6.382, 1.0), (-0.6942, 5.35, 1.111), (-0.4331, 5.332, 1.003), (0.0, 6.382, 1.0), (1.0, 6.382, 1.0), (0.7389, 5.403, 1.105), (0.0, 6.554, 1.0), (-0.8278, 6.554, 1.0), (0.0, 7.987, 1.0), (-0.8278, 7.987, 1.0), (0.8278, 6.554, 1.0), (0.8278, 7.987, 1.0), (0.0, 6.382, 1.0), (-1.0, 6.382, 1.0), (0.0, 8.159, 1.0), (-1.0, 8.159, 1.0), (1.0, 6.382, 1.0), (1.0, 8.159, 1.0), (5.294e-23, 6.554, 0.8823), (5.294e-23, 7.987, 0.8823), (-0.8278, 6.554, 0.8823), (-0.8278, 7.987, 0.8823), (0.8278, 6.554, 0.8823), (0.8278, 7.987, 0.8823), (1.808, 0.7623, -0.6425), (4.834, 3.538, -0.4174), (1.094, 5.726, -0.6425), (4.347, 8.485, -0.467), (0.4747, 1.728, 1.427), (-1.681, 1.586, 1.0), (-1.08, 5.822, 1.0), (0.4121, 5.382, 1.005), (-0.3506, 1.773, 1.242), (-1.135, 1.937, 0.9065), (-0.6584, 5.338, 0.9372), (-0.3973, 5.32, 0.8294), (0.07834, 1.214, 1.55), (1.681, 1.586, 1.0), (0.009141, 5.779, 1.064), (0.4352, 1.715, 1.246), (1.19, 1.888, 0.8954), (0.6994, 5.39, 0.9239), (0.3726, 5.369, 0.8239), (0.2929, 4.898, 3.256), (-3.398, 7.769, 1.182), (-2.285, 6.9, 1.498), (-2.315, 6.706, 1.497), (-3.413, 7.589, 1.186), (3.507, 7.829, 1.384), (2.284, 6.875, 1.73), (2.317, 6.662, 1.73), (3.523, 7.632, 1.388), (0.0, 2.144, -0.6425), (-1.537, 2.606, 1.0), (-4.507, 5.396, 0.1578), (-7.342, 9.237, -0.265), (-1.69, 2.822, 0.9603), (-4.359, 5.394, 0.1932), (-1.873, 2.854, 0.738), (-4.095, 5.374, 0.08488), (-7.294, 9.237, -0.4493), (1.537, 2.606, 1.0), (4.507, 5.396, 0.1578), (7.342, 9.237, -0.2506), (1.69, 2.822, 0.9603), (4.359, 5.394, 0.1932), (1.891, 2.857, 0.7333), (4.076, 5.373, 0.08951), (7.299, 9.237, -0.4356), (-4.608, 5.672, 0.1493), (-7.217, 9.2, -0.2254), (4.608, 5.672, 0.1493), (7.217, 9.2, -0.2134), (-4.608, 5.671, 0.03407), (-7.188, 9.199, -0.3371), (4.608, 5.671, 0.03407), (7.191, 9.199, -0.3256), (-1.636, 1.957, -0.6425), (0.06169, 2.313, 1.433), (-4.717, 4.729, -0.4294), (-7.111, 8.456, -0.4379), (-7.111, 8.456, -0.4379), (1.636, 1.957, -0.6425), (4.717, 4.729, -0.4294), (7.116, 8.456, -0.4278), (7.116, 8.456, -0.4278), (1.636, 1.957, -0.6425), (4.717, 4.729, -0.4294), (-1.056, 2.767, 1.088), (-0.3976, 2.639, 1.317), (-1.02, 2.755, 0.9139), (-0.3618, 2.627, 1.142), (1.112, 2.744, 1.083), (0.4596, 2.607, 1.325), (1.072, 2.731, 0.9023), (0.4201, 2.594, 1.144), (-1.453, 3.233, -0.6425), (0.04389, 3.487, 1.308), (-4.592, 6.001, -0.4421), (-7.06, 8.523, -0.4294), (-7.06, 8.523, -0.4294), (1.453, 3.233, -0.6425), (4.592, 6.001, -0.4421), (7.064, 8.523, -0.4203), (7.064, 8.523, -0.4203), (1.453, 3.233, -0.6425), (4.592, 6.001, -0.4421), (-0.4096, 3.551, 1.211), (-0.3738, 3.539, 1.036), (0.4435, 3.547, 1.216), (0.404, 3.534, 1.036), (0.0, 3.366, -0.6425), (-1.382, 3.695, 1.0), (-4.425, 6.405, 0.1401), (-7.481, 10.14, -0.3069), (-1.533, 3.826, 0.962), (-4.283, 6.32, 0.1752), (-1.716, 3.859, 0.7395), (-4.019, 6.3, 0.06715), (-7.434, 10.14, -0.4911), (1.382, 3.695, 1.0), (4.425, 6.405, 0.1401), (7.483, 10.14, -0.2898), (1.533, 3.826, 0.962), (4.283, 6.32, 0.1752), (1.734, 3.862, 0.7348), (4.0, 6.299, 0.0718), (7.439, 10.14, -0.4748), (-4.534, 6.587, 0.1323), (-7.343, 10.01, -0.2621), (4.534, 6.587, 0.1323), (7.344, 10.01, -0.2476), (-4.534, 6.586, 0.01697), (-7.314, 10.01, -0.3738), (4.534, 6.586, 0.01697), (7.317, 10.01, -0.3599), (-0.9336, 3.642, 1.096), (-0.8978, 3.63, 0.9218), (0.9855, 3.644, 1.09), (0.946, 3.631, 0.9096), (1.823, 7.073, -0.6002), (1.807, 7.011, 0.7736), (2.566, 1.458, -0.5861), (2.409, 2.304, 0.7931), (1.885, 6.881, 0.757), (2.486, 2.545, 0.7711), (1.846, 6.878, 0.5919), (2.274, 2.722, 0.6424), (2.067, 6.174, 0.563), (1.909, 6.417, -0.5986), (2.566, 1.458, -0.5861), (1.909, 6.417, -0.5986), (2.59, 7.114, 1.643), (2.62, 6.905, 1.644), (2.408, 2.652, -0.5891), (2.239, 3.927, -0.5923), (3.053, 8.105, -0.5369), (3.7, 2.498, -0.5018), (3.496, 3.378, 0.4837), (3.458, 3.536, 0.4905), (3.246, 3.713, 0.3615), (3.7, 2.498, -0.5018), (3.015, 7.952, 0.4351), (2.991, 7.742, 0.4439), (2.951, 7.74, 0.2789), (3.157, 7.05, 0.254), (3.128, 7.451, -0.5328), (3.128, 7.451, -0.5328), (3.049, 7.472, 1.514), (3.071, 7.268, 1.516), (3.562, 3.69, -0.5092), (3.415, 4.964, -0.5172), (-1.803, 7.056, -0.6012), (-1.788, 6.996, 0.7791), (-2.548, 1.441, -0.5875), (-2.391, 2.287, 0.7981), (-1.868, 6.867, 0.762), (-2.471, 2.529, 0.7756), (-1.828, 6.864, 0.5969), (-2.272, 2.692, 0.6441), (-2.038, 6.174, 0.5703), (-1.89, 6.401, -0.5996), (-2.557, 7.113, 1.421), (-2.584, 6.922, 1.421), (-2.39, 2.635, -0.5904), (-2.22, 3.91, -0.5935), (-3.043, 8.097, -0.5374), (-3.691, 2.49, -0.5025), (-3.488, 3.369, 0.4862), (-3.45, 3.528, 0.4928), (-3.251, 3.692, 0.3611), (-3.137, 7.058, 0.2588), (-3.119, 7.443, -0.5333), (-2.998, 7.255, 1.304), (-3.553, 3.682, -0.5099), (-3.406, 4.955, -0.5178), (-3.005, 7.944, 0.4378), (-2.982, 7.735, 0.4465), (-2.942, 7.733, 0.2814), (-2.978, 7.441, 1.301), (3.562, 3.691, -0.8031), (2.408, 2.653, -0.883), (3.415, 4.965, -0.811), (2.239, 3.928, -0.8861), (-2.473, 2.863, -0.8781), (-2.34, 3.866, -0.8799), (-3.435, 3.728, -0.8111), (-3.319, 4.729, -0.818), (-2.39, 2.636, -0.8842), (-2.22, 3.911, -0.8874), (-3.553, 3.683, -0.8037), (-3.406, 4.956, -0.8116), (-2.559, 3.064, -1.064), (-2.458, 3.827, -1.065), (-3.342, 3.768, -1.009), (-3.254, 4.529, -1.015), (-2.485, 2.863, -1.07), (-2.352, 3.867, -1.071), (-3.447, 3.729, -1.003), (-3.331, 4.73, -1.009), (-2.658, 3.293, -1.286), (-2.593, 3.783, -1.285), (-3.237, 3.814, -1.244), (-3.181, 4.301, -1.249), (-2.573, 3.064, -1.292), (-2.472, 3.828, -1.293), (-3.356, 3.769, -1.237), (-3.269, 4.53, -1.243), (-2.756, 3.3, -2.781), (-2.688, 3.788, -2.781), (-3.331, 3.82, -2.74), (-3.275, 4.306, -2.745), (-3.228, 4.303, -1.997), (-3.284, 3.817, -1.992), (-2.71, 3.297, -2.033), (-2.64, 3.785, -2.033), (-2.972, 3.17, -2.789), (-3.735, 3.291, -2.693), (-3.639, 3.322, -1.95), (-2.876, 3.201, -2.047), (-3.02, 3.181, -2.727), (-3.674, 3.285, -2.645), (-3.593, 3.311, -2.012), (-2.938, 3.208, -2.095), (-2.972, 3.17, -2.789), (-3.735, 3.291, -2.693), (-3.639, 3.322, -1.95), (-2.876, 3.201, -2.047), (-3.084, 2.84, -2.71), (-3.745, 2.824, -2.612), (-3.655, 2.864, -1.981), (-2.994, 2.88, -2.079), (-3.14, 2.842, -2.635), (-3.671, 2.83, -2.556), (-3.599, 2.861, -2.056), (-3.069, 2.874, -2.135), (-3.084, 2.84, -2.71), (-3.745, 2.824, -2.612), (-3.655, 2.864, -1.981), (-2.994, 2.88, -2.079), (1.08, 5.822, 1.0), (0.9459, 6.32, 1.005), (-0.5665, 11.25, -6.159), (1.434, 11.25, -6.159), (-0.5665, 13.25, -6.159), (1.434, 13.25, -6.159), (-4.573, 9.229, 0.07874), (-4.838, 4.834, 0.1516), (-4.544, 9.094, -0.4573), (-5.064, 4.009, -0.4047), (-4.573, 9.229, -0.1114), (-4.544, 9.094, -0.4573), (-4.671, 9.152, 0.07425), (-4.912, 5.167, 0.1441), (-4.671, 9.151, -0.04103), (-4.912, 5.166, 0.02878), (-4.699, 8.686, -0.03289), (-4.605, 8.501, -0.4512), (-4.86, 6.013, 0.01393), (-4.953, 5.09, -0.4159), (-4.835, 6.245, -0.4278), (-4.806, 6.918, -0.00192), (-5.127, 9.658, 0.4267), (-4.866, 9.039, -0.01519), (-5.08, 9.658, 0.2425), (-4.866, 9.039, -0.01519), (-5.184, 9.545, 0.41), (-5.156, 9.543, 0.2983), (-5.172, 9.085, 0.3016), (-4.922, 8.522, -0.02361), (-5.266, 6.449, 0.3211), (-5.242, 5.551, -0.07199), (-5.133, 6.557, -0.0556), (-5.234, 7.342, 0.3145), (-5.28, 5.321, 0.4562), (-5.343, 4.609, -0.08732), (-5.325, 5.615, 0.439), (-5.296, 5.614, 0.3273), (-7.178, 11.71, -0.2094), (-6.437, 8.771, -0.3141), (-7.131, 11.71, -0.3936), (-6.437, 8.771, -0.3141), (-7.062, 11.43, -0.1697), (-7.033, 11.42, -0.2814), (-6.988, 11.0, -0.2662), (-6.471, 8.621, -0.3194), (-6.727, 8.539, -0.1792), (-6.663, 7.759, -0.3501), (-6.598, 8.051, -0.3397), (-6.815, 9.371, -0.2087), (-6.748, 7.656, -0.06216), (-6.723, 7.486, -0.3598), (-6.673, 7.761, -0.03989), (-6.644, 7.76, -0.1516), (-6.317, 6.971, 0.08977), (-6.319, 6.643, -0.28), (-6.278, 7.132, 0.1005), (-6.249, 7.131, -0.01124), (-6.577, 11.11, -0.02296), (-5.977, 8.85, -0.2265), (-6.53, 11.11, -0.2072), (-5.977, 8.85, -0.2265), (-6.511, 10.87, 0.0002063), (-6.483, 10.87, -0.1115), (-6.456, 10.44, -0.09979), (-6.017, 8.592, -0.2327), (-6.299, 7.927, -0.03255), (-6.246, 7.112, -0.2686), (-6.168, 7.613, -0.2564), (-6.352, 8.777, -0.05532), (-4.991, 6.943, 1.473), (-5.027, 6.038, 1.43), (-5.133, 6.474, 1.125), (-5.108, 7.367, 1.146), (-6.395, 6.972, 2.008), (-6.432, 6.067, 1.964), (-6.537, 6.503, 1.66), (-6.512, 7.395, 1.681), (-7.409, 6.899, 2.312), (-7.431, 6.347, 2.286), (-7.496, 6.613, 2.1), (-7.481, 7.158, 2.113), (4.556, 9.213, 0.07958), (4.826, 4.816, 0.1527), (4.532, 9.097, -0.4581), (5.053, 3.987, -0.4053), (4.556, 9.213, -0.1106), (4.532, 9.097, -0.4581), (4.655, 9.138, 0.075), (4.9, 5.151, 0.1451), (4.655, 9.136, -0.04028), (4.9, 5.149, 0.02979), (4.684, 8.671, -0.0321), (4.593, 8.5, -0.4519), (4.848, 5.997, 0.01489), (4.942, 5.073, -0.4165), (4.824, 6.234, -0.4285), (4.793, 6.903, -0.001022), (5.07, 9.614, 0.4115), (4.829, 9.045, -0.04235), (5.027, 9.614, 0.2265), (4.829, 9.045, -0.04235), (5.132, 9.504, 0.3947), (5.105, 9.503, 0.2825), (5.236, 5.271, 0.4417), (5.311, 4.547, -0.1058), (5.283, 5.569, 0.4245), (5.257, 5.568, 0.3123), (5.123, 9.044, 0.286), (4.885, 8.52, -0.04975), (5.224, 6.404, 0.3059), (5.208, 5.503, -0.09233), (5.099, 6.525, -0.07792), (5.19, 7.298, 0.2992), (5.132, 6.432, 1.284), (4.999, 6.025, 1.554), (5.103, 7.326, 1.304), (4.957, 6.93, 1.594), (6.213, 6.455, 1.855), (6.081, 6.048, 2.125), (6.184, 7.349, 1.875), (6.039, 6.954, 2.165), (7.031, 6.577, 2.368), (6.954, 6.34, 2.526), (7.014, 7.098, 2.38), (6.929, 6.867, 2.549), (-1.65, 2.82, 0.7952), (-1.797, 1.879, 0.7936), (-4.32, 5.392, 0.02809), (-4.391, 4.525, 0.0449), (-3.411, 3.526, 0.3277), (-2.997, 7.242, 0.2868), (-4.095, 8.126, -0.02493), (-1.494, 3.824, 0.7969), (-4.244, 6.318, 0.01014), (-1.188, 5.786, 0.8003), (-2.431, 2.526, 0.6105), (-1.899, 6.358, 0.5985), (-3.229, 4.408, -0.009368), (-4.013, 5.362, -0.2423), (-3.123, 5.363, -0.01989), (-3.937, 6.288, -0.2601), (-1.791, 2.842, 0.4108), (-2.221, 3.436, 0.2804), (-1.634, 3.846, 0.4123), (-2.084, 4.421, 0.2773), (-2.19, 2.68, 0.3169), (-1.956, 6.162, 0.243), (-3.169, 3.679, 0.03386), (-3.055, 7.046, -0.06845), (-1.867, 2.351, 0.4099), (-4.075, 4.603, -0.2277), (-3.824, 7.665, -0.2868), (-1.349, 5.673, 0.4153), (1.65, 2.82, 0.7952), (1.797, 1.879, 0.7936), (4.32, 5.392, 0.02809), (4.391, 4.525, 0.0449), (3.419, 3.534, 0.3254), (1.916, 6.372, 0.5935), (1.188, 5.786, 0.8003), (1.494, 3.824, 0.7969), (4.244, 6.318, 0.01014), (4.095, 8.126, -0.02493), (2.447, 2.542, 0.606), (3.006, 7.249, 0.2843), (2.241, 3.452, 0.2925), (1.813, 2.845, 0.4229), (2.105, 4.437, 0.2893), (1.657, 3.85, 0.4244), (3.241, 4.416, 0.005091), (3.135, 5.371, -0.005488), (2.196, 2.71, 0.3319), (1.989, 6.162, 0.2525), (3.998, 5.361, -0.2209), (3.923, 6.287, -0.2386), (3.168, 3.701, 0.05109), (3.079, 7.038, -0.05645), (1.884, 2.391, 0.422), (4.06, 4.611, -0.2064), (1.373, 5.666, 0.4274), (3.813, 7.629, -0.2647)], [], [(52, 53, 0, 1), (2, 43, 45, 47), (42, 0, 4, 5), (0, 42, 206, 1), (147, 146, 6, 60), (56, 59, 5, 4), (0, 53, 56, 4), (55, 42, 5, 59), (177, 180, 189, 190), (373, 363, 10, 130), (248, 85, 143, 252), (371, 364, 8, 256), (364, 365, 131, 8), (374, 11, 31, 375), (130, 10, 34, 35), (443, 130, 35, 447), (488, 487, 133, 12), (484, 488, 12, 257), (16, 17, 25, 24), (60, 6, 18, 71), (6, 177, 20, 18), (16, 19, 71, 18), (17, 16, 18, 20), (22, 17, 20, 74), (19, 22, 74, 71), (82, 81, 120, 121), (22, 19, 21, 23), (17, 22, 23, 25), (19, 16, 24, 21), (233, 3, 206, 230), (153, 11, 130, 149), (353, 7, 177, 350), (366, 9, 131, 365), (31, 569, 224, 221), (152, 7, 29, 572), (354, 3, 564, 573), (234, 9, 566, 565), (177, 180, 90, 33), (156, 157, 39, 38), (477, 478, 38, 39), (257, 12, 36, 258), (12, 133, 37, 36), (151, 132, 39, 157), (476, 14, 38, 478), (26, 41, 213, 206), (43, 2, 42, 55), (2, 26, 206, 42), (41, 43, 55, 213), (44, 46, 47, 45), (43, 41, 44, 45), (26, 2, 47, 46), (41, 26, 46, 44), (52, 49, 48, 53), (50, 105, 103, 101), (100, 58, 57, 48), (48, 49, 214, 100), (147, 60, 61, 158), (56, 57, 58, 59), (48, 57, 56, 53), (55, 59, 58, 100), (20, 177, 190, 192), (339, 134, 65, 333), (525, 84, 142, 527), (319, 49, 201, 327), (334, 63, 135, 335), (340, 341, 88, 66), (134, 93, 92, 65), (519, 523, 93, 134), (542, 67, 137, 541), (548, 261, 67, 542), (72, 81, 82, 73), (60, 71, 75, 61), (61, 75, 77, 181), (72, 75, 71, 76), (73, 77, 75, 72), (79, 74, 77, 73), (76, 71, 74, 79), (21, 24, 116, 114), (79, 80, 78, 76), (73, 82, 80, 79), (76, 78, 81, 72), (241, 238, 214, 51), (164, 160, 134, 66), (321, 318, 181, 62), (336, 335, 135, 64), (600, 88, 225, 228), (163, 597, 86, 62), (322, 601, 592, 51), (242, 593, 594, 64), (181, 91, 90, 180), (167, 96, 97, 168), (537, 97, 96, 538), (261, 262, 94, 67), (67, 94, 95, 137), (162, 168, 97, 136), (536, 538, 96, 69), (83, 214, 213, 99), (101, 55, 100, 50), (50, 100, 214, 83), (99, 213, 55, 101), (102, 103, 105, 104), (101, 103, 102, 99), (83, 104, 105, 50), (99, 102, 104, 83), (109, 107, 123, 125), (112, 110, 126, 128), (78, 80, 119, 118), (24, 25, 117, 116), (23, 21, 114, 115), (80, 82, 121, 119), (81, 78, 118, 120), (25, 23, 115, 117), (106, 107, 115, 114), (108, 106, 114, 116), (109, 108, 116, 117), (107, 109, 117, 115), (111, 110, 118, 119), (110, 112, 120, 118), (112, 113, 121, 120), (113, 111, 119, 121), (123, 122, 124, 125), (127, 129, 128, 126), (106, 108, 124, 122), (113, 112, 128, 129), (110, 111, 127, 126), (108, 109, 125, 124), (107, 106, 122, 123), (111, 113, 129, 127), (246, 28, 131, 231), (170, 15, 132, 151), (449, 27, 130, 443), (489, 13, 133, 487), (171, 84, 134, 160), (249, 68, 137, 240), (539, 70, 136, 535), (526, 85, 135, 520), (481, 480, 140, 174), (545, 176, 144, 540), (479, 15, 140, 480), (169, 27, 138, 173), (543, 68, 145, 544), (172, 70, 144, 176), (450, 28, 139, 452), (247, 13, 141, 251), (15, 170, 174, 140), (308, 172, 176, 312), (305, 169, 173, 309), (550, 312, 176, 545), (486, 481, 174, 310), (70, 172, 162, 136), (307, 171, 160, 298), (306, 170, 151, 291), (27, 169, 149, 130), (299, 304, 168, 162), (69, 96, 167, 161), (281, 167, 168, 304), (66, 88, 600, 164), (300, 598, 597, 163), (325, 165, 617, 610), (301, 298, 160, 164), (62, 181, 437, 163), (536, 69, 161, 546), (333, 65, 159, 343), (182, 208, 219, 218), (288, 147, 158, 278), (291, 151, 157, 296), (14, 150, 156, 38), (277, 296, 157, 156), (11, 153, 569, 31), (292, 152, 572, 570), (295, 236, 576, 578), (293, 153, 149, 290), (7, 152, 207, 177), (476, 482, 150, 14), (363, 369, 148, 10), (84, 171, 175, 142), (265, 40, 210, 267), (288, 273, 146, 147), (180, 438, 181), (438, 437, 181), (190, 207, 215, 189), (184, 183, 195, 197), (186, 184, 197, 198), (74, 20, 192, 191), (181, 77, 194, 193), (180, 181, 193, 189), (77, 74, 191, 194), (183, 184, 190, 189), (186, 185, 191, 192), (184, 186, 192, 190), (187, 183, 189, 193), (185, 188, 194, 191), (188, 187, 193, 194), (197, 195, 196, 198), (199, 200, 196, 195), (187, 188, 200, 199), (183, 187, 199, 195), (185, 186, 198, 196), (188, 185, 196, 200), (347, 264, 202, 338), (260, 63, 202, 264), (278, 158, 203, 282), (343, 159, 204, 344), (54, 40, 206, 213), (313, 178, 207, 289), (266, 54, 213, 255), (178, 179, 215, 207), (314, 285, 212, 211), (284, 179, 212, 285), (40, 54, 209, 210), (179, 178, 211, 212), (98, 205, 213, 214), (269, 98, 214, 238), (286, 208, 215, 274), (208, 182, 437, 215), (316, 218, 219, 287), (315, 182, 218, 316), (270, 205, 216, 272), (205, 98, 217, 216), (370, 376, 221, 224), (574, 572, 223, 360), (572, 29, 222, 223), (375, 31, 221, 376), (346, 228, 225, 345), (323, 86, 226, 329), (602, 600, 228, 346), (86, 597, 227, 226), (286, 270, 272, 287), (98, 269, 271, 217), (217, 271, 272, 216), (205, 270, 255, 213), (315, 269, 238, 297), (54, 266, 268, 209), (210, 209, 268, 267), (284, 266, 255, 274), (40, 265, 230, 206), (49, 259, 263, 201), (279, 260, 264, 283), (348, 283, 264, 347), (52, 1, 254, 229), (313, 265, 267, 314), (9, 234, 231, 131), (356, 30, 587, 583), (3, 233, 563, 564), (36, 37, 237, 258), (133, 232, 237, 37), (52, 229, 259, 49), (64, 135, 239, 242), (165, 302, 606, 617), (51, 592, 591, 241), (94, 262, 245, 95), (137, 95, 245, 240), (13, 247, 232, 133), (85, 248, 239, 135), (490, 483, 251, 141), (544, 145, 253, 547), (28, 246, 250, 139), (68, 249, 253, 145), (306, 247, 251, 310), (308, 249, 240, 299), (305, 246, 231, 290), (280, 281, 262, 261), (301, 599, 593, 242), (300, 297, 238, 241), (549, 280, 261, 548), (276, 257, 258, 277), (293, 234, 565, 571), (292, 233, 230, 289), (485, 484, 257, 276), (372, 371, 256, 275), (307, 248, 252, 311), (171, 307, 311, 175), (369, 372, 275, 148), (482, 485, 276, 150), (152, 292, 289, 207), (153, 293, 571, 569), (150, 276, 277, 156), (546, 161, 280, 549), (163, 437, 297, 300), (164, 600, 599, 301), (161, 167, 281, 280), (169, 305, 290, 149), (172, 308, 299, 162), (170, 306, 310, 174), (178, 313, 314, 211), (344, 204, 283, 348), (159, 279, 283, 204), (179, 284, 274, 215), (182, 315, 297, 437), (208, 286, 287, 219), (269, 315, 316, 271), (271, 316, 287, 272), (270, 286, 274, 255), (266, 284, 285, 268), (267, 268, 285, 314), (265, 313, 289, 230), (259, 278, 282, 263), (229, 254, 273, 288), (234, 293, 290, 231), (236, 32, 588, 576), (233, 292, 570, 563), (258, 237, 296, 277), (232, 291, 296, 237), (229, 288, 278, 259), (242, 239, 298, 301), (342, 325, 610, 614), (241, 591, 598, 300), (262, 281, 304, 245), (240, 245, 304, 299), (247, 306, 291, 232), (248, 307, 298, 239), (483, 486, 310, 251), (547, 253, 312, 550), (246, 305, 309, 250), (249, 308, 312, 253), (337, 89, 616, 613), (203, 328, 332, 282), (244, 303, 612, 611), (282, 332, 331, 263), (597, 596, 330, 227), (341, 323, 329, 345), (227, 330, 329, 226), (158, 326, 328, 203), (263, 331, 327, 201), (61, 317, 326, 158), (87, 324, 609, 615), (336, 595, 601, 322), (51, 214, 320, 322), (340, 339, 318, 321), (62, 86, 323, 321), (49, 319, 320, 214), (334, 319, 327, 338), (181, 318, 317, 61), (63, 334, 338, 202), (66, 134, 339, 340), (64, 594, 595, 336), (88, 341, 345, 225), (89, 244, 611, 616), (328, 344, 348, 332), (166, 342, 614, 618), (348, 347, 377, 379), (596, 602, 346, 330), (330, 346, 345, 329), (326, 343, 344, 328), (331, 347, 338, 327), (317, 333, 343, 326), (302, 243, 604, 606), (322, 320, 335, 336), (321, 323, 341, 340), (319, 334, 335, 320), (318, 339, 333, 317), (357, 368, 586, 584), (146, 273, 362, 358), (273, 254, 361, 362), (235, 294, 581, 579), (29, 355, 359, 222), (568, 574, 360, 370), (223, 222, 359, 360), (6, 146, 358, 349), (155, 295, 578, 589), (366, 354, 573, 567), (3, 354, 352, 206), (374, 353, 350, 373), (7, 353, 355, 29), (1, 206, 352, 351), (254, 1, 351, 361), (177, 6, 349, 350), (11, 374, 373, 130), (9, 366, 567, 566), (569, 568, 370, 224), (30, 235, 579, 587), (358, 362, 372, 369), (331, 332, 380, 378), (367, 356, 583, 585), (355, 375, 376, 359), (360, 359, 376, 370), (349, 358, 369, 363), (368, 155, 589, 586), (354, 366, 365, 352), (353, 374, 375, 355), (351, 352, 365, 364), (361, 351, 364, 371), (350, 349, 363, 373), (380, 379, 377, 378), (384, 382, 394, 396), (371, 372, 388, 387), (372, 362, 386, 388), (362, 361, 385, 386), (332, 348, 379, 380), (361, 371, 387, 385), (347, 331, 378, 377), (381, 382, 386, 385), (383, 381, 385, 387), (382, 384, 388, 386), (384, 383, 387, 388), (391, 392, 404, 403), (382, 381, 393, 394), (383, 384, 396, 395), (381, 383, 395, 393), (389, 390, 394, 393), (391, 389, 393, 395), (390, 392, 396, 394), (392, 391, 395, 396), (410, 409, 408, 407), (389, 391, 403, 401), (392, 390, 402, 404), (390, 389, 401, 402), (397, 398, 402, 401), (399, 397, 401, 403), (398, 400, 404, 402), (400, 399, 403, 404), (406, 405, 407, 408), (411, 410, 415, 416), (409, 412, 406, 408), (412, 411, 405, 406), (398, 397, 411, 412), (400, 398, 412, 409), (397, 399, 410, 411), (399, 400, 409, 410), (414, 413, 421, 422), (407, 405, 413, 414), (405, 411, 416, 413), (410, 407, 414, 415), (417, 420, 428, 425), (416, 415, 423, 424), (415, 414, 422, 423), (413, 416, 424, 421), (417, 418, 422, 421), (418, 419, 423, 422), (420, 417, 421, 424), (419, 420, 424, 423), (428, 427, 435, 436), (418, 417, 425, 426), (420, 419, 427, 428), (419, 418, 426, 427), (427, 426, 434, 435), (425, 428, 436, 433), (426, 425, 433, 434), (429, 430, 434, 433), (430, 431, 435, 434), (432, 429, 433, 436), (431, 432, 436, 435), (180, 215, 437, 438), (439, 440, 442, 441), (250, 309, 458, 455), (148, 275, 457, 454), (275, 256, 456, 457), (139, 250, 455, 452), (10, 148, 454, 445), (309, 173, 453, 458), (473, 450, 452, 474), (27, 449, 451, 138), (173, 138, 451, 453), (28, 450, 444, 131), (463, 449, 443, 459), (10, 445, 448, 34), (35, 34, 448, 447), (256, 8, 446, 456), (8, 131, 444, 446), (459, 443, 447, 461), (495, 459, 461, 497), (499, 463, 459, 495), (493, 473, 474, 494), (458, 470, 510, 507), (454, 457, 469, 466), (457, 456, 468, 469), (452, 455, 467, 474), (445, 454, 466, 460), (458, 453, 465, 470), (449, 463, 464, 451), (453, 451, 464, 465), (450, 473, 471, 444), (445, 460, 462, 448), (447, 448, 462, 461), (456, 446, 472, 468), (446, 444, 471, 472), (13, 489, 490, 141), (15, 479, 475, 132), (132, 475, 477, 39), (503, 506, 486, 483), (502, 505, 485, 482), (505, 504, 484, 485), (494, 503, 483, 490), (496, 502, 482, 476), (506, 501, 481, 486), (499, 479, 480, 500), (501, 500, 480, 481), (493, 489, 487, 491), (496, 476, 478, 498), (497, 498, 478, 477), (504, 492, 488, 484), (492, 491, 487, 488), (472, 471, 491, 492), (468, 472, 492, 504), (461, 462, 498, 497), (460, 496, 498, 462), (473, 493, 491, 471), (465, 464, 500, 501), (463, 499, 500, 464), (470, 465, 501, 506), (460, 466, 502, 496), (474, 467, 503, 494), (469, 468, 504, 505), (466, 469, 505, 502), (467, 470, 506, 503), (489, 493, 494, 490), (479, 499, 495, 475), (475, 495, 497, 477), (510, 509, 513, 514), (467, 455, 508, 509), (470, 467, 509, 510), (455, 458, 507, 508), (514, 513, 517, 518), (509, 508, 512, 513), (507, 510, 514, 511), (508, 507, 511, 512), (516, 515, 518, 517), (513, 512, 516, 517), (511, 514, 518, 515), (512, 511, 515, 516), (252, 531, 534, 311), (159, 530, 533, 279), (279, 533, 532, 260), (143, 528, 531, 252), (65, 521, 530, 159), (311, 534, 529, 175), (85, 526, 528, 143), (175, 529, 527, 142), (543, 526, 520, 541), (84, 525, 519, 134), (65, 92, 524, 521), (93, 523, 524, 92), (260, 532, 522, 63), (63, 522, 520, 135), (535, 537, 523, 519), (539, 525, 527, 540), (70, 539, 540, 144), (136, 97, 537, 535), (68, 543, 541, 137), (547, 550, 553, 551), (530, 546, 549, 533), (533, 549, 548, 532), (528, 544, 547, 531), (521, 536, 546, 530), (534, 550, 545, 529), (526, 543, 544, 528), (529, 545, 540, 527), (525, 539, 535, 519), (521, 524, 538, 536), (523, 537, 538, 524), (532, 548, 542, 522), (522, 542, 541, 520), (554, 552, 556, 558), (534, 531, 552, 554), (531, 547, 551, 552), (550, 534, 554, 553), (555, 557, 561, 559), (552, 551, 555, 556), (551, 553, 557, 555), (553, 554, 558, 557), (560, 559, 561, 562), (557, 558, 562, 561), (558, 556, 560, 562), (556, 555, 559, 560), (235, 30, 564, 563), (32, 236, 565, 566), (367, 32, 566, 567), (155, 368, 568, 569), (294, 235, 563, 570), (236, 295, 571, 565), (154, 294, 570, 572), (295, 155, 569, 571), (30, 356, 573, 564), (357, 154, 572, 574), (356, 367, 567, 573), (368, 357, 574, 568), (577, 586, 589, 578), (585, 575, 576, 588), (575, 577, 578, 576), (579, 581, 582, 580), (587, 579, 580, 583), (581, 590, 584, 582), (580, 582, 577, 575), (583, 580, 575, 585), (582, 584, 586, 577), (32, 367, 585, 588), (154, 357, 584, 590), (294, 154, 590, 581), (87, 243, 591, 592), (244, 89, 594, 593), (89, 337, 595, 594), (165, 325, 596, 597), (243, 302, 598, 591), (303, 244, 593, 599), (302, 165, 597, 598), (166, 303, 599, 600), (324, 87, 592, 601), (325, 342, 602, 596), (337, 324, 601, 595), (342, 166, 600, 602), (608, 612, 618, 614), (613, 616, 611, 607), (607, 611, 612, 608), (604, 603, 605, 606), (615, 609, 603, 604), (606, 605, 610, 617), (603, 607, 608, 605), (609, 613, 607, 603), (605, 608, 614, 610), (324, 337, 613, 609), (243, 87, 615, 604), (303, 166, 618, 612)])
me_cube.materials.append(mat_material)
me_cube.use_remesh_preserve_volume = False
me_cube.use_remesh_preserve_attributes = False
me_cube.use_mirror_vertex_groups = False
me_cube.update()
me_cube_002 = bpy.data.meshes.new('Cube.002')
me_cube_002.from_pydata([(-1.0, -1.0, -1.0), (-1.0, -1.0, 1.0), (-1.0, 1.0, -1.0), (-1.0, 1.0, 1.0), (1.0, -1.0, -1.0), (1.0, -1.0, 1.0), (1.0, 1.0, -1.0), (1.0, 1.0, 1.0)], [], [(1, 3, 2, 0), (3, 7, 6, 2), (7, 5, 4, 6), (5, 1, 0, 4), (0, 2, 6, 4), (5, 7, 3, 1)])
me_cube_002.use_remesh_preserve_volume = False
me_cube_002.use_remesh_preserve_attributes = False
me_cube_002.use_mirror_vertex_groups = False
me_cube_002.update()
me_cube_003 = bpy.data.meshes.new('Cube.003')
me_cube_003.from_pydata([(-1.0, -1.0, -1.0), (-1.0, -1.0, 1.0), (-1.0, 1.0, -1.0), (-1.0, 1.0, 1.0), (1.0, -1.0, -1.0), (1.0, -1.0, 1.0), (1.0, 1.0, -1.0), (1.0, 1.0, 1.0)], [], [(1, 3, 2, 0), (3, 7, 6, 2), (7, 5, 4, 6), (5, 1, 0, 4), (0, 2, 6, 4), (5, 7, 3, 1)])
me_cube_003.use_remesh_preserve_volume = False
me_cube_003.use_remesh_preserve_attributes = False
me_cube_003.use_mirror_vertex_groups = False
me_cube_003.update()
me_cube_004 = bpy.data.meshes.new('Cube.004')
me_cube_004.from_pydata([(-1.0, -1.0, -1.0), (-1.0, -1.0, 1.0), (-1.0, 1.0, -1.0), (-1.0, 1.0, 1.0), (1.0, -1.0, -1.0), (1.0, -1.0, 1.0), (1.0, 1.0, -1.0), (1.0, 1.0, 1.0)], [], [(1, 3, 2, 0), (3, 7, 6, 2), (7, 5, 4, 6), (5, 1, 0, 4), (0, 2, 6, 4), (5, 7, 3, 1)])
me_cube_004.use_remesh_preserve_volume = False
me_cube_004.use_remesh_preserve_attributes = False
me_cube_004.use_mirror_vertex_groups = False
me_cube_004.update()
me_cube_005 = bpy.data.meshes.new('Cube.005')
me_cube_005.from_pydata([(-1.0, -1.0, -1.0), (-1.0, -1.0, 1.0), (-1.0, 1.0, -1.0), (-1.0, 1.0, 1.0), (1.0, -1.0, -1.0), (1.0, -1.0, 1.0), (1.0, 1.0, -1.0), (1.0, 1.0, 1.0)], [], [(1, 3, 2, 0), (3, 7, 6, 2), (7, 5, 4, 6), (5, 1, 0, 4), (0, 2, 6, 4), (5, 7, 3, 1)])
me_cube_005.use_remesh_preserve_volume = False
me_cube_005.use_remesh_preserve_attributes = False
me_cube_005.use_mirror_vertex_groups = False
me_cube_005.update()
me_cube_006 = bpy.data.meshes.new('Cube.006')
me_cube_006.from_pydata([(-1.0, -1.0, -1.0), (-1.0, -1.0, 1.0), (-1.0, 1.0, -1.0), (-1.0, 1.0, 1.0), (1.0, -1.0, -1.0), (1.0, -1.0, 1.0), (1.0, 1.0, -1.0), (1.0, 1.0, 1.0)], [], [(1, 3, 2, 0), (3, 7, 6, 2), (7, 5, 4, 6), (5, 1, 0, 4), (0, 2, 6, 4), (5, 7, 3, 1)])
me_cube_006.use_remesh_preserve_volume = False
me_cube_006.use_remesh_preserve_attributes = False
me_cube_006.use_mirror_vertex_groups = False
me_cube_006.update()
me_cube_007 = bpy.data.meshes.new('Cube.007')
me_cube_007.from_pydata([(-1.0, -1.0, -1.0), (-1.0, -1.0, 1.0), (-1.0, 1.0, -1.0), (-1.0, 1.0, 1.0), (1.0, -1.0, -1.0), (1.0, -1.0, 1.0), (1.0, 1.0, -1.0), (1.0, 1.0, 1.0)], [], [(1, 3, 2, 0), (3, 7, 6, 2), (7, 5, 4, 6), (5, 1, 0, 4), (0, 2, 6, 4), (5, 7, 3, 1)])
me_cube_007.use_remesh_preserve_volume = False
me_cube_007.use_remesh_preserve_attributes = False
me_cube_007.use_mirror_vertex_groups = False
me_cube_007.update()
me_cube_008 = bpy.data.meshes.new('Cube.008')
me_cube_008.from_pydata([(-1.0, -1.0, -1.0), (-1.0, -1.0, 1.0), (-1.0, 1.0, -1.0), (-1.0, 1.0, 1.0), (1.0, -1.0, -1.0), (1.0, -1.0, 1.0), (1.0, 1.0, -1.0), (1.0, 1.0, 1.0)], [], [(1, 3, 2, 0), (3, 7, 6, 2), (7, 5, 4, 6), (5, 1, 0, 4), (0, 2, 6, 4), (5, 7, 3, 1)])
me_cube_008.use_remesh_preserve_volume = False
me_cube_008.use_remesh_preserve_attributes = False
me_cube_008.use_mirror_vertex_groups = False
me_cube_008.update()
me_cube_009 = bpy.data.meshes.new('Cube.009')
me_cube_009.from_pydata([(-1.0, -1.0, -1.0), (-1.0, -1.0, 1.0), (-1.0, 1.0, -1.0), (-1.0, 1.0, 1.0), (1.0, -1.0, -1.0), (1.0, -1.0, 1.0), (1.0, 1.0, -1.0), (1.0, 1.0, 1.0)], [], [(1, 3, 2, 0), (3, 7, 6, 2), (7, 5, 4, 6), (5, 1, 0, 4), (0, 2, 6, 4), (5, 7, 3, 1)])
me_cube_009.use_remesh_preserve_volume = False
me_cube_009.use_remesh_preserve_attributes = False
me_cube_009.use_mirror_vertex_groups = False
me_cube_009.update()
me_cube_010 = bpy.data.meshes.new('Cube.010')
me_cube_010.from_pydata([(-1.0, -1.0, -1.0), (-1.0, -1.0, 1.0), (-1.0, 1.0, -1.0), (-1.0, 1.0, 1.0), (1.0, -1.0, -1.0), (1.0, -1.0, 1.0), (1.0, 1.0, -1.0), (1.0, 1.0, 1.0)], [], [(1, 3, 2, 0), (3, 7, 6, 2), (7, 5, 4, 6), (5, 1, 0, 4), (0, 2, 6, 4), (5, 7, 3, 1)])
me_cube_010.use_remesh_preserve_volume = False
me_cube_010.use_remesh_preserve_attributes = False
me_cube_010.use_mirror_vertex_groups = False
me_cube_010.update()
me_cube_011 = bpy.data.meshes.new('Cube.011')
me_cube_011.from_pydata([(-1.0, -1.0, -1.0), (-1.0, -1.0, 1.0), (-1.0, 1.0, -1.0), (-1.0, 1.0, 1.0), (1.0, -1.0, -1.0), (1.0, -1.0, 1.0), (1.0, 1.0, -1.0), (1.0, 1.0, 1.0)], [], [(1, 3, 2, 0), (3, 7, 6, 2), (7, 5, 4, 6), (5, 1, 0, 4), (0, 2, 6, 4), (5, 7, 3, 1)])
me_cube_011.use_remesh_preserve_volume = False
me_cube_011.use_remesh_preserve_attributes = False
me_cube_011.use_mirror_vertex_groups = False
me_cube_011.update()
me_cube_012 = bpy.data.meshes.new('Cube.012')
me_cube_012.from_pydata([(-1.0, -1.0, -1.0), (-1.0, -1.0, 1.0), (-1.0, 1.0, -1.0), (-1.0, 1.0, 1.0), (1.0, -1.0, -1.0), (1.0, -1.0, 1.0), (1.0, 1.0, -1.0), (1.0, 1.0, 1.0)], [], [(1, 3, 2, 0), (3, 7, 6, 2), (7, 5, 4, 6), (5, 1, 0, 4), (0, 2, 6, 4), (5, 7, 3, 1)])
me_cube_012.use_remesh_preserve_volume = False
me_cube_012.use_remesh_preserve_attributes = False
me_cube_012.use_mirror_vertex_groups = False
me_cube_012.update()
me_cube_013 = bpy.data.meshes.new('Cube.013')
me_cube_013.from_pydata([(-1.0, -1.0, -1.0), (-1.0, -1.0, 1.0), (-1.0, 1.0, -1.0), (-1.0, 1.0, 1.0), (1.0, -1.0, -1.0), (1.0, -1.0, 1.0), (1.0, 1.0, -1.0), (1.0, 1.0, 1.0)], [], [(1, 3, 2, 0), (3, 7, 6, 2), (7, 5, 4, 6), (5, 1, 0, 4), (0, 2, 6, 4), (5, 7, 3, 1)])
me_cube_013.use_remesh_preserve_volume = False
me_cube_013.use_remesh_preserve_attributes = False
me_cube_013.use_mirror_vertex_groups = False
me_cube_013.update()
me_cube_014 = bpy.data.meshes.new('Cube.014')
me_cube_014.from_pydata([(-1.0, -1.0, -1.0), (-1.0, -1.0, 1.0), (-1.0, 1.0, -1.0), (-1.0, 1.0, 1.0), (1.0, -1.0, -1.0), (1.0, -1.0, 1.0), (1.0, 1.0, -1.0), (1.0, 1.0, 1.0)], [], [(1, 3, 2, 0), (3, 7, 6, 2), (7, 5, 4, 6), (5, 1, 0, 4), (0, 2, 6, 4), (5, 7, 3, 1)])
me_cube_014.use_remesh_preserve_volume = False
me_cube_014.use_remesh_preserve_attributes = False
me_cube_014.use_mirror_vertex_groups = False
me_cube_014.update()
me_cube_015 = bpy.data.meshes.new('Cube.015')
me_cube_015.from_pydata([(-1.0, -1.0, -1.0), (-1.0, -1.0, 1.0), (-1.0, 1.0, -1.0), (-1.0, 1.0, 1.0), (1.0, -1.0, -1.0), (1.0, -1.0, 1.0), (1.0, 1.0, -1.0), (1.0, 1.0, 1.0)], [], [(1, 3, 2, 0), (3, 7, 6, 2), (7, 5, 4, 6), (5, 1, 0, 4), (0, 2, 6, 4), (5, 7, 3, 1)])
me_cube_015.use_remesh_preserve_volume = False
me_cube_015.use_remesh_preserve_attributes = False
me_cube_015.use_mirror_vertex_groups = False
me_cube_015.update()
me_cube_016 = bpy.data.meshes.new('Cube.016')
me_cube_016.from_pydata([(-1.0, -1.0, -1.0), (-1.0, -1.0, 1.0), (-1.0, 1.0, -1.0), (-1.0, 1.0, 1.0), (1.0, -1.0, -1.0), (1.0, -1.0, 1.0), (1.0, 1.0, -1.0), (1.0, 1.0, 1.0)], [], [(1, 3, 2, 0), (3, 7, 6, 2), (7, 5, 4, 6), (5, 1, 0, 4), (0, 2, 6, 4), (5, 7, 3, 1)])
me_cube_016.use_remesh_preserve_volume = False
me_cube_016.use_remesh_preserve_attributes = False
me_cube_016.use_mirror_vertex_groups = False
me_cube_016.update()
me_cube_017 = bpy.data.meshes.new('Cube.017')
me_cube_017.from_pydata([(-1.0, -1.0, -1.0), (-1.0, -1.0, 1.0), (-1.0, 1.0, -1.0), (-1.0, 1.0, 1.0), (1.0, -1.0, -1.0), (1.0, -1.0, 1.0), (1.0, 1.0, -1.0), (1.0, 1.0, 1.0)], [], [(1, 3, 2, 0), (3, 7, 6, 2), (7, 5, 4, 6), (5, 1, 0, 4), (0, 2, 6, 4), (5, 7, 3, 1)])
me_cube_017.use_remesh_preserve_volume = False
me_cube_017.use_remesh_preserve_attributes = False
me_cube_017.use_mirror_vertex_groups = False
me_cube_017.update()
me_cube_018 = bpy.data.meshes.new('Cube.018')
me_cube_018.from_pydata([(-1.0, -1.0, -1.0), (-1.0, -1.0, 1.0), (-1.0, 1.0, -1.0), (-1.0, 1.0, 1.0), (1.0, -1.0, -1.0), (1.0, -1.0, 1.0), (1.0, 1.0, -1.0), (1.0, 1.0, 1.0)], [], [(1, 3, 2, 0), (3, 7, 6, 2), (7, 5, 4, 6), (5, 1, 0, 4), (0, 2, 6, 4), (5, 7, 3, 1)])
me_cube_018.use_remesh_preserve_volume = False
me_cube_018.use_remesh_preserve_attributes = False
me_cube_018.use_mirror_vertex_groups = False
me_cube_018.update()
me_cylinder_004 = bpy.data.meshes.new('Cylinder.004')
me_cylinder_004.from_pydata([(-2.044e-08, 1.293, -1.159), (-1.249e-07, 0.7972, 1.153), (0.2522, 1.268, -1.159), (0.1555, 0.7819, 1.153), (0.4947, 1.194, -1.159), (0.3051, 0.7365, 1.153), (0.7181, 1.075, -1.159), (0.4429, 0.6629, 1.153), (0.914, 0.914, -1.159), (0.5637, 0.5637, 1.153), (1.075, 0.7181, -1.159), (0.6629, 0.4429, 1.153), (1.194, 0.4947, -1.159), (0.7365, 0.3051, 1.153), (1.268, 0.2522, -1.159), (0.7819, 0.1555, 1.153), (1.293, 3.382e-08, -1.159), (0.7972, 1.33e-08, 1.153), (1.268, -0.2522, -1.159), (0.7819, -0.1555, 1.153), (1.194, -0.4947, -1.159), (0.7365, -0.3051, 1.153), (1.075, -0.7181, -1.159), (0.6629, -0.4429, 1.153), (0.914, -0.914, -1.159), (0.5637, -0.5637, 1.153), (0.7181, -1.075, -1.159), (0.4429, -0.6629, 1.153), (0.4947, -1.194, -1.159), (0.3051, -0.7365, 1.153), (0.2522, -1.268, -1.159), (0.1555, -0.7819, 1.153), (-4.416e-07, -1.293, -1.159), (-2.729e-07, -0.7972, 1.153), (-0.2522, -1.268, -1.159), (-0.1555, -0.7819, 1.153), (-0.4947, -1.194, -1.159), (-0.3051, -0.7365, 1.153), (-0.7181, -1.075, -1.159), (-0.4429, -0.6629, 1.153), (-0.914, -0.914, -1.159), (-0.5637, -0.5637, 1.153), (-1.075, -0.7181, -1.159), (-0.6629, -0.4429, 1.153), (-1.194, -0.4947, -1.159), (-0.7365, -0.3051, 1.153), (-1.268, -0.2522, -1.159), (-0.7819, -0.1555, 1.153), (-1.293, 1.184e-06, -1.159), (-0.7972, 7.63e-07, 1.153), (-1.268, 0.2522, -1.159), (-0.7819, 0.1555, 1.153), (-1.194, 0.4947, -1.159), (-0.7365, 0.3051, 1.153), (-1.075, 0.7181, -1.159), (-0.6629, 0.4429, 1.153), (-0.914, 0.914, -1.159), (-0.5637, 0.5637, 1.153), (-0.7181, 1.075, -1.159), (-0.4429, 0.6629, 1.153), (-0.4947, 1.194, -1.159), (-0.3051, 0.7365, 1.153), (-0.2522, 1.268, -1.159), (-0.1555, 0.7819, 1.153), (0.2098, 1.055, 1.11), (-5.281e-09, 1.076, 1.11), (0.4116, 0.9937, 1.11), (0.5976, 0.8943, 1.11), (0.7606, 0.7606, 1.11), (0.8943, 0.5976, 1.11), (0.9937, 0.4116, 1.11), (1.055, 0.2098, 1.11), (1.076, 6.473e-08, 1.11), (1.055, -0.2098, 1.11), (0.9937, -0.4116, 1.11), (0.8943, -0.5976, 1.11), (0.7606, -0.7606, 1.11), (0.5976, -0.8943, 1.11), (0.4116, -0.9937, 1.11), (0.2098, -1.055, 1.11), (-3.558e-07, -1.076, 1.11), (-0.2098, -1.055, 1.11), (-0.4116, -0.9937, 1.11), (-0.5976, -0.8943, 1.11), (-0.7606, -0.7606, 1.11), (-0.8943, -0.5976, 1.11), (-0.9937, -0.4116, 1.11), (-1.055, -0.2098, 1.11), (-1.076, 1.022e-06, 1.11), (-1.055, 0.2098, 1.11), (-0.9937, 0.4116, 1.11), (-0.8943, 0.5976, 1.11), (-0.7606, 0.7606, 1.11), (-0.5976, 0.8943, 1.11), (-0.4116, 0.9937, 1.11), (-0.2098, 1.055, 1.11), (0.2012, 1.011, -0.4561), (-1.82e-07, 1.031, -0.4561), (0.3946, 0.9527, -0.4561), (0.5729, 0.8574, -0.4561), (0.7292, 0.7292, -0.4561), (0.8574, 0.5729, -0.4561), (0.9527, 0.3946, -0.4561), (1.011, 0.2012, -0.4561), (1.031, -4.676e-08, -0.4561), (1.011, -0.2012, -0.4561), (0.9527, -0.3946, -0.4561), (0.8574, -0.5729, -0.4561), (0.7292, -0.7292, -0.4561), (0.5729, -0.8574, -0.4561), (0.3946, -0.9527, -0.4561), (0.2012, -1.011, -0.4561), (-3.735e-07, -1.031, -0.4561), (-0.2012, -1.011, -0.4561), (-0.3946, -0.9527, -0.4561), (-0.5729, -0.8574, -0.4561), (-0.7292, -0.7292, -0.4561), (-0.8574, -0.5729, -0.4561), (-0.9527, -0.3946, -0.4561), (-1.011, -0.2012, -0.4561), (-1.031, 9.229e-07, -0.4561), (-1.011, 0.2012, -0.4561), (-0.9527, 0.3946, -0.4561), (-0.8574, 0.5729, -0.4561), (-0.7292, 0.7292, -0.4561), (-0.5729, 0.8574, -0.4561), (-0.3946, 0.9527, -0.4561), (-0.2012, 1.011, -0.4561)], [], [(0, 65, 64, 2), (2, 64, 66, 4), (4, 66, 67, 6), (6, 67, 68, 8), (8, 68, 69, 10), (10, 69, 70, 12), (12, 70, 71, 14), (14, 71, 72, 16), (16, 72, 73, 18), (18, 73, 74, 20), (20, 74, 75, 22), (22, 75, 76, 24), (24, 76, 77, 26), (26, 77, 78, 28), (28, 78, 79, 30), (30, 79, 80, 32), (32, 80, 81, 34), (34, 81, 82, 36), (36, 82, 83, 38), (38, 83, 84, 40), (40, 84, 85, 42), (42, 85, 86, 44), (44, 86, 87, 46), (46, 87, 88, 48), (48, 88, 89, 50), (50, 89, 90, 52), (52, 90, 91, 54), (54, 91, 92, 56), (56, 92, 93, 58), (58, 93, 94, 60), (63, 61, 126, 127), (62, 95, 65, 0), (60, 94, 95, 62), (0, 2, 4, 6, 8, 10, 12, 14, 16, 18, 20, 22, 24, 26, 28, 30, 32, 34, 36, 38, 40, 42, 44, 46, 48, 50, 52, 54, 56, 58, 60, 62), (1, 3, 64, 65), (3, 5, 66, 64), (5, 7, 67, 66), (7, 9, 68, 67), (9, 11, 69, 68), (11, 13, 70, 69), (13, 15, 71, 70), (15, 17, 72, 71), (17, 19, 73, 72), (19, 21, 74, 73), (21, 23, 75, 74), (23, 25, 76, 75), (25, 27, 77, 76), (27, 29, 78, 77), (29, 31, 79, 78), (31, 33, 80, 79), (33, 35, 81, 80), (35, 37, 82, 81), (37, 39, 83, 82), (39, 41, 84, 83), (41, 43, 85, 84), (43, 45, 86, 85), (45, 47, 87, 86), (47, 49, 88, 87), (49, 51, 89, 88), (51, 53, 90, 89), (53, 55, 91, 90), (55, 57, 92, 91), (57, 59, 93, 92), (59, 61, 94, 93), (61, 63, 95, 94), (63, 1, 65, 95), (96, 97, 127, 126, 125, 124, 123, 122, 121, 120, 119, 118, 117, 116, 115, 114, 113, 112, 111, 110, 109, 108, 107, 106, 105, 104, 103, 102, 101, 100, 99, 98), (37, 35, 113, 114), (11, 9, 100, 101), (1, 63, 127, 97), (39, 37, 114, 115), (13, 11, 101, 102), (41, 39, 115, 116), (15, 13, 102, 103), (43, 41, 116, 117), (17, 15, 103, 104), (45, 43, 117, 118), (19, 17, 104, 105), (47, 45, 118, 119), (21, 19, 105, 106), (49, 47, 119, 120), (23, 21, 106, 107), (51, 49, 120, 121), (25, 23, 107, 108), (53, 51, 121, 122), (27, 25, 108, 109), (55, 53, 122, 123), (29, 27, 109, 110), (3, 1, 97, 96), (57, 55, 123, 124), (31, 29, 110, 111), (5, 3, 96, 98), (59, 57, 124, 125), (33, 31, 111, 112), (7, 5, 98, 99), (61, 59, 125, 126), (35, 33, 112, 113), (9, 7, 99, 100)])
me_cylinder_004.use_remesh_preserve_volume = False
me_cylinder_004.use_remesh_preserve_attributes = False
me_cylinder_004.use_mirror_vertex_groups = False
me_cylinder_004.update()
me_cube_022 = bpy.data.meshes.new('Cube.022')
me_cube_022.from_pydata([(-1.0, -1.0, -1.0), (-1.0, -1.0, 1.0), (-1.0, 1.0, -1.0), (-1.0, 1.0, 1.0), (1.0, -1.0, -1.0), (1.0, -1.0, 1.0), (1.0, 1.0, -1.0), (1.0, 1.0, 1.0)], [], [(1, 3, 2, 0), (3, 7, 6, 2), (7, 5, 4, 6), (5, 1, 0, 4), (0, 2, 6, 4), (5, 7, 3, 1)])
me_cube_022.use_remesh_preserve_volume = False
me_cube_022.use_remesh_preserve_attributes = False
me_cube_022.use_mirror_vertex_groups = False
me_cube_022.update()
me_cube_023 = bpy.data.meshes.new('Cube.023')
me_cube_023.from_pydata([(-1.0, -1.0, -1.0), (-1.0, -1.0, 1.0), (-1.0, 1.0, -1.0), (-1.0, 1.0, 1.0), (1.0, -1.0, -1.0), (1.0, -1.0, 1.0), (1.0, 1.0, -1.0), (1.0, 1.0, 1.0)], [], [(1, 3, 2, 0), (3, 7, 6, 2), (7, 5, 4, 6), (5, 1, 0, 4), (0, 2, 6, 4), (5, 7, 3, 1)])
me_cube_023.use_remesh_preserve_volume = False
me_cube_023.use_remesh_preserve_attributes = False
me_cube_023.use_mirror_vertex_groups = False
me_cube_023.update()
me_cube_024 = bpy.data.meshes.new('Cube.024')
me_cube_024.from_pydata([(-1.0, -1.0, -1.0), (-1.0, -1.0, 1.0), (-1.0, 1.0, -1.0), (-1.0, 1.0, 1.0), (1.0, -1.0, -1.0), (1.0, -1.0, 1.0), (1.0, 1.0, -1.0), (1.0, 1.0, 1.0)], [], [(1, 3, 2, 0), (3, 7, 6, 2), (7, 5, 4, 6), (5, 1, 0, 4), (0, 2, 6, 4), (5, 7, 3, 1)])
me_cube_024.use_remesh_preserve_volume = False
me_cube_024.use_remesh_preserve_attributes = False
me_cube_024.use_mirror_vertex_groups = False
me_cube_024.update()
me_cube_025 = bpy.data.meshes.new('Cube.025')
me_cube_025.from_pydata([(-1.0, -1.0, -1.0), (-1.0, -1.0, 1.0), (-1.0, 1.0, -1.0), (-1.0, 1.0, 1.0), (1.0, -1.0, -1.0), (1.0, -1.0, 1.0), (1.0, 1.0, -1.0), (1.0, 1.0, 1.0)], [], [(1, 3, 2, 0), (3, 7, 6, 2), (7, 5, 4, 6), (5, 1, 0, 4), (0, 2, 6, 4), (5, 7, 3, 1)])
me_cube_025.use_remesh_preserve_volume = False
me_cube_025.use_remesh_preserve_attributes = False
me_cube_025.use_mirror_vertex_groups = False
me_cube_025.update()
me_cube_026 = bpy.data.meshes.new('Cube.026')
me_cube_026.from_pydata([(-1.0, -1.0, -1.0), (-1.0, -1.0, 1.0), (-1.0, 1.0, -1.0), (-1.0, 1.0, 1.0), (1.0, -1.0, -1.0), (1.0, -1.0, 1.0), (1.0, 1.0, -1.0), (1.0, 1.0, 1.0)], [], [(1, 3, 2, 0), (3, 7, 6, 2), (7, 5, 4, 6), (5, 1, 0, 4), (0, 2, 6, 4), (5, 7, 3, 1)])
me_cube_026.use_remesh_preserve_volume = False
me_cube_026.use_remesh_preserve_attributes = False
me_cube_026.use_mirror_vertex_groups = False
me_cube_026.update()
me_cube_027 = bpy.data.meshes.new('Cube.027')
me_cube_027.from_pydata([(-1.0, -1.0, -1.0), (-1.0, -1.0, 1.0), (-1.0, 1.0, -1.0), (-1.0, 1.0, 1.0), (1.0, -1.0, -1.0), (1.0, -1.0, 1.0), (1.0, 1.0, -1.0), (1.0, 1.0, 1.0)], [], [(1, 3, 2, 0), (3, 7, 6, 2), (7, 5, 4, 6), (5, 1, 0, 4), (0, 2, 6, 4), (5, 7, 3, 1)])
me_cube_027.use_remesh_preserve_volume = False
me_cube_027.use_remesh_preserve_attributes = False
me_cube_027.use_mirror_vertex_groups = False
me_cube_027.update()
me_cube_028 = bpy.data.meshes.new('Cube.028')
me_cube_028.from_pydata([(-1.0, -1.0, -1.0), (-1.0, -1.0, 1.0), (-1.0, 1.0, -1.0), (-1.0, 1.0, 1.0), (1.0, -1.0, -1.0), (1.0, -1.0, 1.0), (1.0, 1.0, -1.0), (1.0, 1.0, 1.0)], [], [(1, 3, 2, 0), (3, 7, 6, 2), (7, 5, 4, 6), (5, 1, 0, 4), (0, 2, 6, 4), (5, 7, 3, 1)])
me_cube_028.use_remesh_preserve_volume = False
me_cube_028.use_remesh_preserve_attributes = False
me_cube_028.use_mirror_vertex_groups = False
me_cube_028.update()
me_cube_029 = bpy.data.meshes.new('Cube.029')
me_cube_029.from_pydata([(-1.0, -1.0, -1.0), (-1.0, -1.0, 1.0), (-1.0, 1.0, -1.0), (-1.0, 1.0, 1.0), (1.0, -1.0, -1.0), (1.0, -1.0, 1.0), (1.0, 1.0, -1.0), (1.0, 1.0, 1.0)], [], [(1, 3, 2, 0), (3, 7, 6, 2), (7, 5, 4, 6), (5, 1, 0, 4), (0, 2, 6, 4), (5, 7, 3, 1)])
me_cube_029.use_remesh_preserve_volume = False
me_cube_029.use_remesh_preserve_attributes = False
me_cube_029.use_mirror_vertex_groups = False
me_cube_029.update()
me_cube_030 = bpy.data.meshes.new('Cube.030')
me_cube_030.from_pydata([(-1.0, -1.0, -1.0), (-1.0, -1.0, 1.0), (-1.0, 1.0, -1.0), (-1.0, 1.0, 1.0), (1.0, -1.0, -1.0), (1.0, -1.0, 1.0), (1.0, 1.0, -1.0), (1.0, 1.0, 1.0)], [], [(1, 3, 2, 0), (3, 7, 6, 2), (7, 5, 4, 6), (5, 1, 0, 4), (0, 2, 6, 4), (5, 7, 3, 1)])
me_cube_030.use_remesh_preserve_volume = False
me_cube_030.use_remesh_preserve_attributes = False
me_cube_030.use_mirror_vertex_groups = False
me_cube_030.update()

# ---- objects
ob_cube_020 = bpy.data.objects.new('Cube.020', me_cube_021)
ob_cube_019 = bpy.data.objects.new('Cube.019', me_cube_020)
ob_cube_001 = bpy.data.objects.new('Cube.001', me_cube_001)
ob_cylinder_001 = bpy.data.objects.new('Cylinder.001', me_cylinder_003)
ob_cylinder = bpy.data.objects.new('Cylinder', me_cylinder_002)
ob_cube = bpy.data.objects.new('Cube', me_cube)
ob_lamp = bpy.data.objects.new('Lamp', light_lamp)
ob_camera = bpy.data.objects.new('Camera', cam_camera)
ob_cube_002 = bpy.data.objects.new('Cube.002', me_cube_002)
ob_cube_003 = bpy.data.objects.new('Cube.003', me_cube_003)
ob_cube_004 = bpy.data.objects.new('Cube.004', me_cube_004)
ob_cube_005 = bpy.data.objects.new('Cube.005', me_cube_005)
ob_cube_006 = bpy.data.objects.new('Cube.006', me_cube_006)
ob_cube_007 = bpy.data.objects.new('Cube.007', me_cube_007)
ob_cube_008 = bpy.data.objects.new('Cube.008', me_cube_008)
ob_cube_009 = bpy.data.objects.new('Cube.009', me_cube_009)
ob_cube_010 = bpy.data.objects.new('Cube.010', me_cube_010)
ob_cube_011 = bpy.data.objects.new('Cube.011', me_cube_011)
ob_cube_012 = bpy.data.objects.new('Cube.012', me_cube_012)
ob_cube_013 = bpy.data.objects.new('Cube.013', me_cube_013)
ob_cube_014 = bpy.data.objects.new('Cube.014', me_cube_014)
ob_cube_015 = bpy.data.objects.new('Cube.015', me_cube_015)
ob_cube_016 = bpy.data.objects.new('Cube.016', me_cube_016)
ob_cube_017 = bpy.data.objects.new('Cube.017', me_cube_017)
ob_cube_018 = bpy.data.objects.new('Cube.018', me_cube_018)
ob_cylinder_002 = bpy.data.objects.new('Cylinder.002', me_cylinder_004)
ob_cube_021 = bpy.data.objects.new('Cube.021', me_cube_022)
ob_cube_022 = bpy.data.objects.new('Cube.022', me_cube_023)
ob_cube_023 = bpy.data.objects.new('Cube.023', me_cube_024)
ob_cube_024 = bpy.data.objects.new('Cube.024', me_cube_025)
ob_cube_025 = bpy.data.objects.new('Cube.025', me_cube_026)
ob_cube_026 = bpy.data.objects.new('Cube.026', me_cube_027)
ob_cube_027 = bpy.data.objects.new('Cube.027', me_cube_028)
ob_cube_028 = bpy.data.objects.new('Cube.028', me_cube_029)
ob_cube_029 = bpy.data.objects.new('Cube.029', me_cube_030)

# ---- transforms, parenting, visibility, modifiers, constraints
ob_cube_020.location = (-0.7548, 2.688, 5.362)
ob_cube_020.rotation_euler = (-1.56, -0.01426, 1.552)
ob_cube_020.scale = (0.5882, 0.04909, 0.03451)
ob_cube_020.lineart.crease_threshold = 0.0
ob_cube_019.location = (-0.4324, 2.684, 5.35)
ob_cube_019.rotation_euler = (-1.56, -0.01426, 1.552)
ob_cube_019.scale = (0.7149, 0.1114, 0.8507)
ob_cube_019.lineart.crease_threshold = 0.0
ob_cube_001.location = (-3.34, 1.289, 4.868)
ob_cube_001.rotation_euler = (0.0, -0.303, 0.0)
ob_cube_001.scale = (0.748, 0.03023, 0.05618)
ob_cube_001.lineart.crease_threshold = 0.0
ob_cylinder_001.location = (-3.247, 0.5994, 4.757)
ob_cylinder_001.rotation_euler = (-0.09494, -0.2475, 0.0)
ob_cylinder_001.scale = (0.9911, 0.9975, 0.3094)
ob_cylinder_001.lineart.crease_threshold = 0.0
ob_cylinder.location = (-3.801, -1.643, 2.043)
ob_cylinder.rotation_euler = (1.567, -0.0, -0.1057)
ob_cylinder.scale = (0.2564, 0.2564, 0.2564)
ob_cylinder.lineart.crease_threshold = 0.0
ob_cube.location = (-0.429, -4.584, 4.406)
ob_cube.lock_rotations_4d = False
ob_cube.empty_display_type = 'ARROWS'
ob_cube.lineart.crease_threshold = 0.0
_m = ob_cube.modifiers.new('Bevel', 'BEVEL')
_m.width = 0.095
_m.width_pct = 0.095
_m.limit_method = 'NONE'
_m.spread = 0.0
_m = ob_cube.modifiers.new('Subsurf', 'SUBSURF')
_m.uv_smooth = 'PRESERVE_CORNERS'
_m.quality = 2
_m.levels = 4
_m.show_only_control_edges = False
ob_lamp.location = (-0.5487, -1.605, 18.06)
ob_lamp.rotation_euler = (0.6503, 0.05522, 1.866)
ob_lamp.lock_rotations_4d = False
ob_lamp.empty_display_type = 'ARROWS'
ob_lamp.color = (0.0, 0.0, 0.0, 0.0)
ob_lamp.lineart.crease_threshold = 0.0
ob_camera.location = (7.481, -6.508, 5.344)
ob_camera.rotation_euler = (1.109, 0.0, 0.8149)
ob_camera.lock_rotations_4d = False
ob_camera.empty_display_type = 'ARROWS'
ob_camera.color = (0.0, 0.0, 0.0, 0.0)
ob_camera.display_type = 'WIRE'
ob_camera.lineart.crease_threshold = 0.0
ob_cube_002.location = (-3.34, 1.128, 4.868)
ob_cube_002.rotation_euler = (0.0, -0.303, 0.0)
ob_cube_002.scale = (0.748, 0.03023, 0.05618)
ob_cube_002.lineart.crease_threshold = 0.0
ob_cube_003.location = (-3.34, 0.9515, 4.868)
ob_cube_003.rotation_euler = (0.0, -0.303, 0.0)
ob_cube_003.scale = (0.8374, 0.03023, 0.05687)
ob_cube_003.lineart.crease_threshold = 0.0
ob_cube_004.location = (-3.34, 0.7749, 4.868)
ob_cube_004.rotation_euler = (0.0, -0.303, 0.0)
ob_cube_004.scale = (0.8961, 0.03023, 0.05727)
ob_cube_004.lineart.crease_threshold = 0.0
ob_cube_005.location = (-3.34, 0.572, 4.868)
ob_cube_005.rotation_euler = (0.0, -0.303, 0.0)
ob_cube_005.scale = (0.8961, 0.03023, 0.05727)
ob_cube_005.lineart.crease_threshold = 0.0
ob_cube_006.location = (-3.34, 0.3593, 4.868)
ob_cube_006.rotation_euler = (0.0, -0.303, 0.0)
ob_cube_006.scale = (0.8961, 0.03023, 0.05727)
ob_cube_006.lineart.crease_threshold = 0.0
ob_cube_007.location = (-3.34, 0.173, 4.868)
ob_cube_007.rotation_euler = (0.0, -0.303, 0.0)
ob_cube_007.scale = (0.8961, 0.03023, 0.05727)
ob_cube_007.lineart.crease_threshold = 0.0
ob_cube_008.location = (-3.34, -0.006087, 4.868)
ob_cube_008.rotation_euler = (0.0, -0.303, 0.0)
ob_cube_008.scale = (0.8415, 0.03023, 0.05694)
ob_cube_008.lineart.crease_threshold = 0.0
ob_cube_009.location = (-3.34, -0.2237, 4.868)
ob_cube_009.rotation_euler = (0.0, -0.303, 0.0)
ob_cube_009.scale = (0.6329, 0.03023, 0.05572)
ob_cube_009.lineart.crease_threshold = 0.0
ob_cube_010.location = (2.367, 1.264, 4.894)
ob_cube_010.rotation_euler = (0.0, 0.1728, 0.0)
ob_cube_010.scale = (0.748, 0.03023, 0.05618)
ob_cube_010.lineart.crease_threshold = 0.0
ob_cube_011.location = (2.367, 1.104, 4.894)
ob_cube_011.rotation_euler = (0.0, 0.1728, 0.0)
ob_cube_011.scale = (0.748, 0.03023, 0.05618)
ob_cube_011.lineart.crease_threshold = 0.0
ob_cube_012.location = (2.367, 0.9272, 4.894)
ob_cube_012.rotation_euler = (0.0, 0.1728, 0.0)
ob_cube_012.scale = (0.8374, 0.03023, 0.05687)
ob_cube_012.lineart.crease_threshold = 0.0
ob_cube_013.location = (2.367, 0.7505, 4.894)
ob_cube_013.rotation_euler = (0.0, 0.1728, 0.0)
ob_cube_013.scale = (0.8961, 0.03023, 0.05727)
ob_cube_013.lineart.crease_threshold = 0.0
ob_cube_014.location = (2.367, 0.5476, 4.894)
ob_cube_014.rotation_euler = (0.0, 0.1728, 0.0)
ob_cube_014.scale = (0.8961, 0.03023, 0.05727)
ob_cube_014.lineart.crease_threshold = 0.0
ob_cube_015.location = (2.367, 0.335, 4.894)
ob_cube_015.rotation_euler = (0.0, 0.1728, 0.0)
ob_cube_015.scale = (0.8961, 0.03023, 0.05727)
ob_cube_015.lineart.crease_threshold = 0.0
ob_cube_016.location = (2.367, 0.1486, 4.894)
ob_cube_016.rotation_euler = (0.0, 0.1728, 0.0)
ob_cube_016.scale = (0.8961, 0.03023, 0.05727)
ob_cube_016.lineart.crease_threshold = 0.0
ob_cube_017.location = (2.367, -0.03046, 4.894)
ob_cube_017.rotation_euler = (0.0, 0.1728, 0.0)
ob_cube_017.scale = (0.8415, 0.03023, 0.05694)
ob_cube_017.lineart.crease_threshold = 0.0
ob_cube_018.location = (2.367, -0.2481, 4.894)
ob_cube_018.rotation_euler = (0.0, 0.1728, 0.0)
ob_cube_018.scale = (0.6329, 0.03023, 0.05572)
ob_cube_018.lineart.crease_threshold = 0.0
ob_cylinder_002.location = (2.399, 0.575, 4.753)
ob_cylinder_002.rotation_euler = (-0.09494, 0.2283, 0.0)
ob_cylinder_002.scale = (0.9911, 0.9975, 0.3094)
ob_cylinder_002.lineart.crease_threshold = 0.0
ob_cube_021.location = (-0.6107, 2.684, 5.376)
ob_cube_021.rotation_euler = (-1.56, -0.01426, 1.552)
ob_cube_021.scale = (0.5882, 0.04909, 0.03451)
ob_cube_021.lineart.crease_threshold = 0.0
ob_cube_022.location = (-0.4665, 2.68, 5.39)
ob_cube_022.rotation_euler = (-1.56, -0.01426, 1.552)
ob_cube_022.scale = (0.5882, 0.04909, 0.03451)
ob_cube_022.lineart.crease_threshold = 0.0
ob_cube_023.location = (-0.3368, 2.676, 5.403)
ob_cube_023.rotation_euler = (-1.56, -0.01426, 1.552)
ob_cube_023.scale = (0.5882, 0.04909, 0.03451)
ob_cube_023.lineart.crease_threshold = 0.0
ob_cube_024.location = (-0.1783, 2.672, 5.387)
ob_cube_024.rotation_euler = (-1.56, -0.01426, 1.552)
ob_cube_024.scale = (0.5882, 0.04909, 0.03451)
ob_cube_024.lineart.crease_threshold = 0.0
ob_cube_025.location = (-0.8971, 2.688, 5.362)
ob_cube_025.rotation_euler = (-1.56, -0.01426, 1.552)
ob_cube_025.scale = (0.5882, 0.04909, 0.03451)
ob_cube_025.lineart.crease_threshold = 0.0
ob_cube_026.location = (-1.04, 2.688, 5.362)
ob_cube_026.rotation_euler = (-1.56, -0.01426, 1.552)
ob_cube_026.scale = (0.5882, 0.04909, 0.03451)
ob_cube_026.lineart.crease_threshold = 0.0
ob_cube_027.location = (-0.04321, 2.688, 5.362)
ob_cube_027.rotation_euler = (-1.56, -0.01426, 1.552)
ob_cube_027.scale = (0.5882, 0.04909, 0.03451)
ob_cube_027.lineart.crease_threshold = 0.0
ob_cube_028.location = (0.09944, 2.688, 5.362)
ob_cube_028.rotation_euler = (-1.56, -0.01426, 1.552)
ob_cube_028.scale = (0.5882, 0.04909, 0.03451)
ob_cube_028.lineart.crease_threshold = 0.0
ob_cube_029.location = (0.2363, 2.688, 5.362)
ob_cube_029.rotation_euler = (-1.56, -0.01426, 1.552)
ob_cube_029.scale = (0.5882, 0.04909, 0.03451)
ob_cube_029.lineart.crease_threshold = 0.0

# ---- collection membership
col_collection_1.objects.link(ob_cube_020)
col_collection_1.objects.link(ob_cube_019)
col_collection_1.objects.link(ob_cube_001)
col_collection_1.objects.link(ob_cylinder_001)
col_collection_1.objects.link(ob_cylinder)
col_collection_1.objects.link(ob_cube)
col_collection_1.objects.link(ob_lamp)
col_collection_1.objects.link(ob_camera)
col_collection_1.objects.link(ob_cube_002)
col_collection_1.objects.link(ob_cube_003)
col_collection_1.objects.link(ob_cube_004)
col_collection_1.objects.link(ob_cube_005)
col_collection_1.objects.link(ob_cube_006)
col_collection_1.objects.link(ob_cube_007)
col_collection_1.objects.link(ob_cube_008)
col_collection_1.objects.link(ob_cube_009)
col_collection_1.objects.link(ob_cube_010)
col_collection_1.objects.link(ob_cube_011)
col_collection_1.objects.link(ob_cube_012)
col_collection_1.objects.link(ob_cube_013)
col_collection_1.objects.link(ob_cube_014)
col_collection_1.objects.link(ob_cube_015)
col_collection_1.objects.link(ob_cube_016)
col_collection_1.objects.link(ob_cube_017)
col_collection_1.objects.link(ob_cube_018)
col_collection_1.objects.link(ob_cylinder_002)
col_collection_1.objects.link(ob_cube_021)
col_collection_1.objects.link(ob_cube_022)
col_collection_1.objects.link(ob_cube_023)
col_collection_1.objects.link(ob_cube_024)
col_collection_1.objects.link(ob_cube_025)
col_collection_1.objects.link(ob_cube_026)
col_collection_1.objects.link(ob_cube_027)
col_collection_1.objects.link(ob_cube_028)
col_collection_1.objects.link(ob_cube_029)

# ---- scene / render settings (as saved in the file)
scene.camera = ob_camera
scene.frame_start = 1; scene.frame_end = 250; scene.frame_set(1)
scene.render.engine = 'BLENDER_EEVEE_NEXT'
scene.render.resolution_percentage = 50
scene.render.dither_intensity = 0.0
scene.cycles.use_denoising = False
scene.cycles.samples = 10
scene.cycles.sampling_pattern = 'TABULATED_SOBOL'
scene.cycles.light_sampling_threshold = 0.0
scene.cycles.use_adaptive_sampling = False
scene.cycles.use_light_tree = False
scene.cycles.blur_glossy = 0.0
scene.cycles.pixel_filter_type = 'GAUSSIAN'
scene.cycles.sample_clamp_indirect = 0.0
scene.view_settings.view_transform = 'Standard'
bpy.context.view_layer.update()
